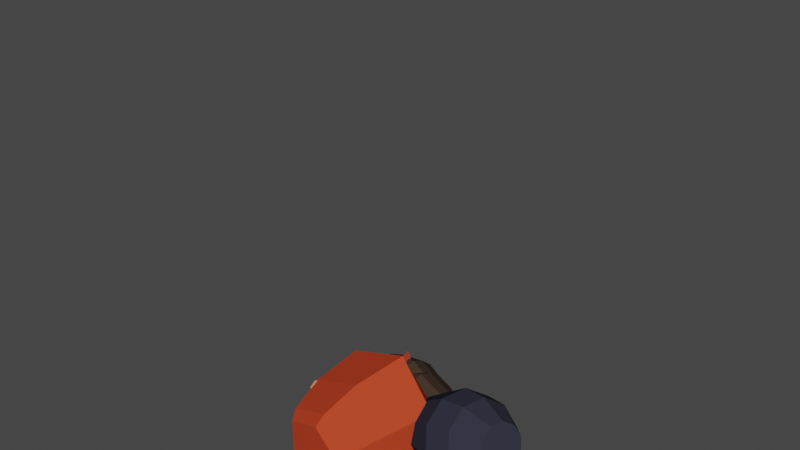 # Source: ThiccFox.blend  (saved by Blender 2.80.75; exported with 4.5.12 LTS)
import bpy
from mathutils import Matrix  # noqa: F401  (used for matrix-valued properties, if any)

bpy.ops.wm.read_factory_settings(use_empty=True)
scene = bpy.context.scene
scene.name = 'Scene'

# ---- collections
col_collection = bpy.data.collections.new('Collection'); scene.collection.children.link(col_collection)

# ---- materials (node trees are filled in below, after node groups)
mat_eyes_001 = bpy.data.materials.new('Eyes.001')
mat_eyes_001.use_transparent_shadow = False
mat_pupils_001 = bpy.data.materials.new('Pupils.001')
mat_pupils_001.use_transparent_shadow = False
mat_orangefur_001 = bpy.data.materials.new('OrangeFur.001')
mat_orangefur_001.use_transparent_shadow = False
mat_whitefur_001 = bpy.data.materials.new('WhiteFur.001')
mat_whitefur_001.use_transparent_shadow = False
mat_darkfur_001 = bpy.data.materials.new('DarkFur.001')
mat_darkfur_001.use_transparent_shadow = False
mat_darkfur_000 = bpy.data.materials.new('DarkFur.000')
mat_darkfur_000.use_transparent_shadow = False

# ---- material node trees
mat_eyes_001.use_nodes = True; mat_eyes_001.node_tree.nodes.clear()
_N = mat_eyes_001.node_tree.nodes; _L = mat_eyes_001.node_tree.links
n0 = _N.new('ShaderNodeOutputMaterial'); n0.name = 'Material Output'; n0.location = (300, 300)
n1 = _N.new('ShaderNodeBsdfPrincipled'); n1.name = 'Principled BSDF'; n1.location = (10, 300)
n1.distribution = 'GGX'
n1.subsurface_method = 'BURLEY'
n1.inputs[0].default_value = (0.4263, 0.7737, 0.6439, 1.0)
n1.inputs[2].default_value = 0.0
n1.inputs[3].default_value = 1.45
n1.inputs[13].default_value = 0.0
n1.inputs[20].default_value = 0.0
n1.inputs[27].default_value = (0.0, 0.0, 0.0, 1.0)
n1.inputs[28].default_value = 1.0
_L.new(n1.outputs[0], n0.inputs[0])
n0.is_active_output = True
mat_pupils_001.use_nodes = True; mat_pupils_001.node_tree.nodes.clear()
_N = mat_pupils_001.node_tree.nodes; _L = mat_pupils_001.node_tree.links
n0 = _N.new('ShaderNodeOutputMaterial'); n0.name = 'Material Output'; n0.location = (300, 300)
n1 = _N.new('ShaderNodeBsdfPrincipled'); n1.name = 'Principled BSDF'; n1.location = (10, 300)
n1.distribution = 'GGX'
n1.subsurface_method = 'BURLEY'
n1.inputs[0].default_value = (0.009783, 0.01022, 0.02079, 1.0)
n1.inputs[2].default_value = 0.0
n1.inputs[3].default_value = 0.0
n1.inputs[13].default_value = 0.0
n1.inputs[20].default_value = 0.0
n1.inputs[27].default_value = (0.0, 0.0, 0.0, 1.0)
n1.inputs[28].default_value = 1.0
_L.new(n1.outputs[0], n0.inputs[0])
n0.is_active_output = True
mat_orangefur_001.use_nodes = True; mat_orangefur_001.node_tree.nodes.clear()
_N = mat_orangefur_001.node_tree.nodes; _L = mat_orangefur_001.node_tree.links
n0 = _N.new('ShaderNodeOutputMaterial'); n0.name = 'Material Output'; n0.location = (300, 300)
n1 = _N.new('ShaderNodeBsdfPrincipled'); n1.name = 'Principled BSDF'; n1.location = (10, 300)
n1.distribution = 'GGX'
n1.subsurface_method = 'BURLEY'
n1.inputs[0].default_value = (0.5372, 0.0574, 0.02209, 1.0)
n1.inputs[2].default_value = 0.0
n1.inputs[3].default_value = 1.45
n1.inputs[13].default_value = 0.0
n1.inputs[20].default_value = 0.0
n1.inputs[27].default_value = (0.0, 0.0, 0.0, 1.0)
n1.inputs[28].default_value = 1.0
_L.new(n1.outputs[0], n0.inputs[0])
n0.is_active_output = True
mat_whitefur_001.use_nodes = True; mat_whitefur_001.node_tree.nodes.clear()
_N = mat_whitefur_001.node_tree.nodes; _L = mat_whitefur_001.node_tree.links
n0 = _N.new('ShaderNodeOutputMaterial'); n0.name = 'Material Output'; n0.location = (300, 300)
n1 = _N.new('ShaderNodeBsdfPrincipled'); n1.name = 'Principled BSDF'; n1.location = (10, 300)
n1.distribution = 'GGX'
n1.subsurface_method = 'BURLEY'
n1.inputs[0].default_value = (0.8602, 0.4896, 0.3255, 1.0)
n1.inputs[2].default_value = 0.0
n1.inputs[3].default_value = 1.45
n1.inputs[13].default_value = 0.0
n1.inputs[27].default_value = (0.0, 0.0, 0.0, 1.0)
n1.inputs[28].default_value = 1.0
_L.new(n1.outputs[0], n0.inputs[0])
n0.is_active_output = True
mat_darkfur_001.use_nodes = True; mat_darkfur_001.node_tree.nodes.clear()
_N = mat_darkfur_001.node_tree.nodes; _L = mat_darkfur_001.node_tree.links
n0 = _N.new('ShaderNodeOutputMaterial'); n0.name = 'Material Output'; n0.location = (300, 300)
n1 = _N.new('ShaderNodeBsdfPrincipled'); n1.name = 'Principled BSDF'; n1.location = (10, 300)
n1.distribution = 'GGX'
n1.subsurface_method = 'BURLEY'
n1.inputs[0].default_value = (0.05359, 0.0344, 0.02389, 1.0)
n1.inputs[2].default_value = 0.0
n1.inputs[3].default_value = 1.45
n1.inputs[13].default_value = 0.0
n1.inputs[20].default_value = 0.0
n1.inputs[27].default_value = (0.0, 0.0, 0.0, 1.0)
n1.inputs[28].default_value = 1.0
_L.new(n1.outputs[0], n0.inputs[0])
n0.is_active_output = True
mat_darkfur_000.use_nodes = True; mat_darkfur_000.node_tree.nodes.clear()
_N = mat_darkfur_000.node_tree.nodes; _L = mat_darkfur_000.node_tree.links
n0 = _N.new('ShaderNodeOutputMaterial'); n0.name = 'Material Output'; n0.location = (300, 300)
n1 = _N.new('ShaderNodeBsdfPrincipled'); n1.name = 'Principled BSDF'; n1.location = (10, 300)
n1.distribution = 'GGX'
n1.subsurface_method = 'BURLEY'
n1.inputs[0].default_value = (0.03356, 0.03499, 0.05359, 1.0)
n1.inputs[2].default_value = 0.0
n1.inputs[3].default_value = 1.45
n1.inputs[13].default_value = 0.0
n1.inputs[20].default_value = 0.0
n1.inputs[27].default_value = (0.0, 0.0, 0.0, 1.0)
n1.inputs[28].default_value = 1.0
_L.new(n1.outputs[0], n0.inputs[0])
n0.is_active_output = True

# ---- world
world_world = bpy.data.worlds.new('World'); scene.world = world_world
world_world.use_nodes = True; world_world.node_tree.nodes.clear()
_N = world_world.node_tree.nodes; _L = world_world.node_tree.links
n0 = _N.new('ShaderNodeOutputWorld'); n0.name = 'World Output'; n0.location = (300, 300)
n1 = _N.new('ShaderNodeBackground'); n1.name = 'Background'; n1.location = (10, 300)
n1.inputs[0].default_value = (0.05088, 0.05088, 0.05088, 1.0)
_L.new(n1.outputs[0], n0.inputs[0])
n0.is_active_output = True
world_world.color = (0.05088, 0.05088, 0.05088)
world_world.use_sun_shadow = False
world_world.sun_shadow_jitter_overblur = 0.0

# ---- meshes
me_cylinder_019 = bpy.data.meshes.new('Cylinder.019')
me_cylinder_019.from_pydata([(0.1656, -0.1732, -1.384), (0.2052, -0.2608, -0.3828), (0.4377, -0.4766, -1.495), (0.5917, -0.6919, -0.5402), (0.2867, -0.8684, -1.638), (0.3875, -1.222, -0.7338), (-0.1291, -0.938, -1.663), (-0.2032, -1.321, -0.7699), (-0.2607, -0.701, -1.577), (-0.4083, -0.9513, -0.635), (-0.09697, -0.2762, -1.421), (-0.2041, -0.4214, -0.4414), (0.2052, -0.1202, -1.053), (0.5917, -0.5512, -1.21), (0.3875, -1.081, -1.404), (-0.2032, -1.18, -1.44), (-0.4083, -0.8107, -1.305), (-0.2041, -0.2807, -1.111), (0.1656, 1.403, 0.01999), (0.2052, 0.3657, 0.2122), (0.4377, 1.558, 0.3038), (0.5917, 0.5849, 0.6154), (0.2867, 1.757, 0.6702), (0.3875, 0.8544, 1.111), (-0.1291, 1.792, 0.7353), (-0.2032, 0.9047, 1.203), (-0.2607, 1.672, 0.5137), (-0.4083, 0.7169, 0.858), (-0.09697, 1.456, 0.1163), (-0.2041, 0.4474, 0.3623), (0.2052, 1.068, 0.01633), (0.5917, 1.287, 0.4195), (0.3875, 1.557, 0.9152), (-0.2032, 1.607, 1.008), (-0.4083, 1.419, 0.6621), (-0.2041, 1.15, 0.1665), (-2.278, -1.474, -1.249), (1.227, -1.258, 0.1871), (-1.207, -0.4295, -0.9238), (1.252, -0.851, -0.3869), (-1.87, -1.676, 0.7907), (1.22, -1.279, 0.6695), (0.117, -2.349, -1.118), (0.28, -0.898, -1.024), (0.03351, -2.29, 0.7862), (-0.1652, -0.8523, -0.9885), (-1.139, -2.265, 0.7318), (-1.053, -2.043, -0.8764), (0.9063, -0.4207, -1.059), (0.8085, -2.058, -0.7807), (0.5666, -2.171, 1.099), (0.9704, 0.7991, -1.708), (-2.057, -1.234, 0.5391), (1.263, -0.1642, -0.6299), (-0.241, 0.5246, -1.165), (0.8404, 1.002, -1.971), (0.3953, 1.018, -1.962), (-2.281, 1.415, 1.303), (1.225, -0.0287, 1.272), (-1.235, 0.9642, 0.3043), (1.249, 0.4891, 0.7955), (-1.872, -0.5829, 1.756), (1.218, -0.5048, 1.353), (0.1083, 1.4, 2.189), (0.273, 1.124, 0.7579), (0.0297, -0.4976, 2.368), (-0.1719, 1.083, 0.7161), (-1.143, -0.4494, 2.334), (-1.062, 1.117, 1.91), (0.9016, 1.102, 0.2833), (0.802, 1.03, 1.944), (0.5637, -0.8218, 2.29), (-0.1611, 0.961, -1.096), (0.9696, 1.196, -1.358), (-1.986, -1.278, 1.441), (0.6229, -1.678, 1.901), (-0.1795, -1.908, 2.16), (0.8455, 1.668, -1.895), (0.4005, 1.67, -1.898), (-1.095, -1.799, 2.034), (-2.239, -0.5474, 0.611), (1.266, 0.3755, -0.4263), (1.217, -0.975, 1.105), (0.9687, 1.593, -1.008), (-2.058, -0.3908, 1.283), (1.261, 0.6447, 0.08378), (-0.3178, 1.086, -0.6718), (0.8363, 1.826, -1.246), (0.3913, 1.815, -1.261)], [], [(12, 1, 3, 13), (13, 3, 5, 14), (14, 5, 7, 15), (15, 7, 9, 16), (3, 1, 11, 9, 7, 5), (16, 9, 11, 17), (17, 11, 1, 12), (0, 2, 4, 6, 8, 10), (2, 0, 12, 13), (4, 2, 13, 14), (6, 4, 14, 15), (8, 6, 15, 16), (10, 8, 16, 17), (0, 10, 17, 12), (30, 31, 21, 19), (31, 32, 23, 21), (32, 33, 25, 23), (33, 34, 27, 25), (21, 23, 25, 27, 29, 19), (34, 35, 29, 27), (35, 30, 19, 29), (18, 28, 26, 24, 22, 20), (20, 31, 30, 18), (22, 32, 31, 20), (24, 33, 32, 22), (26, 34, 33, 24), (28, 35, 34, 26), (18, 30, 35, 28), (42, 43, 49), (76, 44, 50, 75), (44, 42, 49, 50), (46, 47, 44), (79, 44, 76), (47, 45, 43, 42), (47, 36, 38), (74, 40, 46, 79), (40, 36, 47, 46), (52, 54, 38, 36), (37, 49, 39), (82, 75, 50, 41), (41, 50, 49, 37), (38, 45, 47), (53, 51, 73, 81), (54, 72, 78, 56), (56, 78, 77, 55), (36, 40, 80, 52), (39, 53, 81, 82, 41, 37), (55, 77, 73, 51), (40, 74, 80), (43, 55, 51, 48), (45, 56, 55, 43), (38, 54, 56, 45), (39, 48, 51, 53), (80, 72, 54, 52), (49, 48, 39), (43, 48, 49), (63, 70, 64), (76, 75, 71, 65), (65, 71, 70, 63), (67, 65, 68), (79, 65, 67), (68, 63, 64, 66), (68, 59, 57), (74, 79, 67, 61), (61, 67, 68, 57), (84, 57, 59, 86), (58, 60, 70), (82, 62, 71, 75), (62, 58, 70, 71), (59, 68, 66), (85, 81, 73, 83), (86, 88, 78, 72), (88, 87, 77, 78), (57, 84, 80, 61), (60, 58, 62, 82, 81, 85), (87, 83, 73, 77), (77, 78, 72, 80, 74, 79, 76, 75, 82, 81, 73), (61, 80, 74), (64, 69, 83, 87), (66, 64, 87, 88), (59, 66, 88, 86), (60, 85, 83, 69), (80, 84, 86, 72), (70, 60, 69), (64, 70, 69), (44, 79, 46), (65, 79, 76), (68, 65, 63), (44, 47, 42)])
me_cylinder_019.polygons.foreach_set('material_index', [2, 2, 2, 2, 0, 2, 2, 1, 0, 0, 0, 0, 0, 0, 2, 2, 2, 2, 0, 2, 2, 0, 0, 0, 0, 0, 0, 0, 2, 2, 2, 2, 2, 2, 4, 2, 2, 2, 3, 2, 2, 2, 3, 2, 4, 2, 3, 3, 2, 3, 2, 2, 3, 2, 3, 3, 2, 2, 2, 2, 2, 2, 4, 2, 2, 2, 3, 2, 2, 2, 3, 2, 4, 2, 3, 3, 2, 2, 3, 2, 2, 3, 2, 3, 3, 2, 2, 2, 2])
_uv = me_cylinder_019.uv_layers.new(name='UVMap')
_uv.uv.foreach_set('vector', [1.0, 0.5, 1.0, 1.0, 0.8333, 1.0, 0.8333, 0.5, 0.8333, 0.5, 0.8333, 1.0, 0.6667, 1.0, 0.6667, 0.5, 0.6667, 0.5, 0.6667, 1.0, 0.5, 1.0, 0.5, 0.5, 0.5, 0.5, 0.5, 1.0, 0.3333, 1.0, 0.3333, 0.5, 0.4578, 0.37, 0.25, 0.49, 0.04215, 0.37, 0.04215, 0.13, 0.25, 0.01, 0.4578, 0.13, 0.3333, 0.5, 0.3333, 1.0, 0.1667, 1.0, 0.1667, 0.5, 0.1667, 0.5, 0.1667, 1.0, -8.941e-08, 1.0, -8.941e-08, 0.5, 0.7418, 0.4232, 0.8983, 0.3387, 0.8983, 0.1613, 0.7418, 0.07681, 0.6177, 0.1538, 0.6177, 0.3462, 0.8983, 0.3387, 0.7418, 0.4232, 0.75, 0.49, 0.9578, 0.37, 0.8983, 0.1613, 0.8983, 0.3387, 0.9578, 0.37, 0.9578, 0.13, 0.7418, 0.07681, 0.8983, 0.1613, 0.9578, 0.13, 0.75, 0.01, 0.6177, 0.1538, 0.7418, 0.07681, 0.75, 0.01, 0.5422, 0.13, 0.6177, 0.3462, 0.6177, 0.1538, 0.5422, 0.13, 0.5422, 0.37, 0.7418, 0.4232, 0.6177, 0.3462, 0.5422, 0.37, 0.75, 0.49, 1.0, 0.5, 0.8333, 0.5, 0.8333, 1.0, 1.0, 1.0, 0.8333, 0.5, 0.6667, 0.5, 0.6667, 1.0, 0.8333, 1.0, 0.6667, 0.5, 0.5, 0.5, 0.5, 1.0, 0.6667, 1.0, 0.5, 0.5, 0.3333, 0.5, 0.3333, 1.0, 0.5, 1.0, 0.4578, 0.37, 0.4578, 0.13, 0.25, 0.01, 0.04215, 0.13, 0.04215, 0.37, 0.25, 0.49, 0.3333, 0.5, 0.1667, 0.5, 0.1667, 1.0, 0.3333, 1.0, 0.1667, 0.5, -8.941e-08, 0.5, -8.941e-08, 1.0, 0.1667, 1.0, 0.7418, 0.4232, 0.6177, 0.3462, 0.6177, 0.1538, 0.7418, 0.07681, 0.8983, 0.1613, 0.8983, 0.3387, 0.8983, 0.3387, 0.9578, 0.37, 0.75, 0.49, 0.7418, 0.4232, 0.8983, 0.1613, 0.9578, 0.13, 0.9578, 0.37, 0.8983, 0.3387, 0.7418, 0.07681, 0.75, 0.01, 0.9578, 0.13, 0.8983, 0.1613, 0.6177, 0.1538, 0.5422, 0.13, 0.75, 0.01, 0.7418, 0.07681, 0.6177, 0.3462, 0.5422, 0.37, 0.5422, 0.13, 0.6177, 0.1538, 0.7418, 0.4232, 0.75, 0.49, 0.5422, 0.37, 0.6177, 0.3462, 0.8837, 0.6819, 0.8779, 0.5122, 0.8295, 0.6851, 0.6343, 0.08412, 0.6259, 0.1763, 0.6442, 0.1808, 0.6719, 0.1289, 0.8755, 0.7886, 0.8837, 0.6819, 0.8295, 0.6851, 0.8346, 0.7987, 0.9561, 0.7892, 0.9688, 0.6851, 0.8755, 0.7886, 0.5578, 0.6544, 0.5016, 0.7365, 0.5902, 0.6908, 0.9688, 0.6851, 0.9097, 0.514, 0.8779, 0.5122, 0.8837, 0.6819, 0.2582, 0.3927, 0.107, 0.3908, 0.1733, 0.5261, 0.4915, 0.5913, 0.4534, 0.6329, 0.4725, 0.6934, 0.5578, 0.6544, 0.4534, 0.6329, 0.3932, 0.6059, 0.3306, 0.7363, 0.4725, 0.6934, 0.07103, 0.4033, 0.129, 0.5426, 0.1733, 0.5261, 0.107, 0.3908, 0.1143, 0.03306, 0.02264, 0.05708, 0.1047, 0.1124, 0.7414, 0.1819, 0.6719, 0.1289, 0.6442, 0.1808, 0.7247, 0.2125, 0.7247, 0.2125, 0.6442, 0.1808, 0.6748, 0.2898, 0.7307, 0.2382, 0.1733, 0.5261, 0.2582, 0.5805, 0.2582, 0.3927, 0.1284, 0.1529, 0.1225, 0.2777, 0.1609, 0.2799, 0.167, 0.1676, 0.129, 0.5426, 0.06574, 0.566, 0.0992, 0.7022, 0.1729, 0.6532, 0.1729, 0.6532, 0.0992, 0.7022, 0.1177, 0.7136, 0.1938, 0.6638, 0.3932, 0.6059, 0.4534, 0.6329, 0.4125, 0.5269, 0.3943, 0.567, 0.1047, 0.1124, 0.1284, 0.1529, 0.167, 0.1676, 0.1755, 0.005621, 0.1376, 0.01126, 0.1143, 0.03306, 0.06445, 0.3337, 0.1565, 0.3624, 0.1609, 0.2799, 0.1225, 0.2777, 0.4534, 0.6329, 0.4915, 0.5913, 0.4125, 0.5269, 0.004758, 0.2248, 0.06445, 0.3337, 0.1225, 0.2777, 0.05736, 0.1728, 0.9097, 0.514, 0.9688, 0.4334, 0.9367, 0.4317, 0.8779, 0.5122, 0.1733, 0.5261, 0.129, 0.5426, 0.1729, 0.6532, 0.2582, 0.5805, 0.1047, 0.1124, 0.05736, 0.1728, 0.1225, 0.2777, 0.1284, 0.1529, 0.02898, 0.4124, 0.06574, 0.566, 0.129, 0.5426, 0.07103, 0.4033, 0.02264, 0.05708, 0.05736, 0.1728, 0.1047, 0.1124, 0.004758, 0.2248, 0.05736, 0.1728, 0.02264, 0.05708, 0.6418, 0.5607, 0.5975, 0.5754, 0.7009, 0.7208, 0.6343, 0.08412, 0.6719, 0.1289, 0.7251, 0.08533, 0.7334, 0.04944, 0.7334, 0.04944, 0.7251, 0.08533, 0.8599, 0.07134, 0.8755, 0.006815, 0.691, 0.4314, 0.6149, 0.4604, 0.7201, 0.5279, 0.6204, 0.04687, 0.7334, 0.04944, 0.7058, 0.004283, 0.7201, 0.5279, 0.6418, 0.5607, 0.7009, 0.7208, 0.731, 0.7078, 0.7201, 0.5279, 0.7882, 0.6348, 0.7962, 0.4841, 0.4915, 0.5913, 0.5578, 0.6544, 0.5786, 0.5686, 0.5222, 0.5519, 0.5222, 0.5519, 0.5786, 0.5686, 0.5902, 0.4308, 0.4834, 0.4997, 0.8241, 0.4874, 0.7962, 0.4841, 0.7882, 0.6348, 0.8106, 0.6381, 0.8044, 0.1512, 0.8755, 0.1805, 0.8599, 0.07134, 0.7414, 0.1819, 0.7712, 0.1578, 0.7251, 0.08533, 0.6719, 0.1289, 0.7712, 0.1578, 0.8044, 0.1512, 0.8599, 0.07134, 0.7251, 0.08533, 0.7882, 0.6348, 0.7201, 0.5279, 0.731, 0.7078, 0.2068, 0.1572, 0.167, 0.1676, 0.1609, 0.2799, 0.1994, 0.282, 0.02808, 0.5744, 0.0245, 0.7, 0.0992, 0.7022, 0.06574, 0.566, 0.2469, 0.3619, 0.2509, 0.344, 0.1565, 0.3624, 0.1554, 0.3804, 0.4834, 0.4997, 0.4474, 0.5046, 0.4125, 0.5269, 0.5222, 0.5519, 0.2346, 0.1196, 0.2334, 0.03965, 0.2126, 0.01541, 0.1755, 0.005621, 0.167, 0.1676, 0.2068, 0.1572, 0.2509, 0.344, 0.1994, 0.282, 0.1609, 0.2799, 0.1565, 0.3624, 0.581, 0.006207, 0.6107, 0.01908, 0.6124, 0.1601, 0.6124, 0.319, 0.5414, 0.3974, 0.4488, 0.42, 0.3831, 0.4043, 0.3397, 0.3571, 0.3309, 0.2677, 0.404, 0.08721, 0.4985, 0.02908, 0.5222, 0.5519, 0.4125, 0.5269, 0.4915, 0.5913, 0.3219, 0.2424, 0.2753, 0.1848, 0.1994, 0.282, 0.2509, 0.344, 0.731, 0.7078, 0.7009, 0.7208, 0.7941, 0.7737, 0.8241, 0.7607, 0.7882, 0.6348, 0.731, 0.7078, 0.8241, 0.7607, 0.8106, 0.6381, 0.2346, 0.1196, 0.2068, 0.1572, 0.1994, 0.282, 0.2753, 0.1848, 0.02898, 0.4124, 0.003816, 0.4245, 0.02808, 0.5744, 0.06574, 0.566, 0.3219, 0.07365, 0.2346, 0.1196, 0.2753, 0.1848, 0.3219, 0.2424, 0.3219, 0.07365, 0.2753, 0.1848, 0.5016, 0.7365, 0.5578, 0.6544, 0.4725, 0.6934, 0.7334, 0.04944, 0.6204, 0.04687, 0.6343, 0.08412, 0.7201, 0.5279, 0.6149, 0.4604, 0.6418, 0.5607, 0.8755, 0.7886, 0.9688, 0.6851, 0.8837, 0.6819])
me_cylinder_019.materials.append(mat_eyes_001)
me_cylinder_019.materials.append(mat_pupils_001)
me_cylinder_019.materials.append(mat_orangefur_001)
me_cylinder_019.materials.append(mat_whitefur_001)
me_cylinder_019.materials.append(mat_darkfur_001)
me_cylinder_019.use_remesh_preserve_volume = False
me_cylinder_019.use_remesh_preserve_attributes = False
me_cylinder_019.use_mirror_vertex_groups = False
me_cylinder_019.update()
me_cylinder_014 = bpy.data.meshes.new('Cylinder.014')
me_cylinder_014.from_pydata([(4.437e-08, 9.602e-09, 2.447), (-1.109e-07, 0.1883, -0.009722), (9.561e-08, 0.4363, 0.893), (1.266e-07, 0.5158, 1.411), (1.418e-07, 0.4899, 1.929), (0.4659, 0.1514, 1.929), (0.4906, 0.1594, 1.411), (0.415, 0.1348, 0.893), (0.179, 0.05817, -0.009722), (0.288, -0.3964, 1.929), (0.3032, -0.4173, 1.411), (0.2565, -0.353, 0.893), (0.1107, -0.1523, -0.009722), (-0.288, -0.3964, 1.929), (-0.3032, -0.4173, 1.411), (-0.2565, -0.353, 0.893), (-0.1107, -0.1523, -0.009722), (-0.4659, 0.1514, 1.929), (-0.4906, 0.1594, 1.411), (-0.415, 0.1348, 0.893), (-0.179, 0.05817, -0.009722), (-0.3455, 0.1123, 0.375), (5.894e-08, 0.3633, 0.375), (-0.2135, -0.2939, 0.375), (0.2135, -0.2939, 0.375), (0.3455, 0.1123, 0.375), (-0.2557, 0.08308, 0.08138), (-1.011e-07, 0.2688, 0.08138), (-0.158, -0.2175, 0.08138), (0.158, -0.2175, 0.08138), (0.2557, 0.08308, 0.08138)], [], [(4, 0, 5), (5, 0, 9), (9, 0, 13), (13, 0, 17), (17, 0, 4), (21, 19, 2, 22), (19, 18, 3, 2), (18, 17, 4, 3), (23, 15, 19, 21), (15, 14, 18, 19), (14, 13, 17, 18), (1, 8, 12, 16, 20), (24, 11, 15, 23), (11, 10, 14, 15), (10, 9, 13, 14), (25, 7, 11, 24), (7, 6, 10, 11), (6, 5, 9, 10), (22, 2, 7, 25), (2, 3, 6, 7), (3, 4, 5, 6), (27, 26, 21, 22), (26, 28, 23, 21), (28, 29, 24, 23), (29, 30, 25, 24), (30, 27, 22, 25), (1, 20, 26, 27), (20, 16, 28, 26), (16, 12, 29, 28), (12, 8, 30, 29), (8, 1, 27, 30)])
me_cylinder_014.polygons.foreach_set('material_index', [1, 1, 1, 1, 1, 0, 0, 1, 0, 0, 1, 0, 0, 0, 1, 0, 0, 1, 0, 0, 1, 0, 0, 0, 0, 0, 0, 0, 0, 0, 0])
_uv = me_cylinder_014.uv_layers.new(name='UVMap')
_uv.uv.foreach_set('vector', [1.0, 0.9, 0.8, 1.0, 0.8, 0.9, 0.8, 0.9, 0.6, 1.0, 0.6, 0.9, 0.6, 0.9, 0.4, 1.0, 0.4, 0.9, 0.4, 0.9, 0.2, 1.0, 0.2, 0.9, 0.2, 0.9, 2.98e-08, 1.0, 2.98e-08, 0.9, 0.2, 0.6, 0.2, 0.7, 2.98e-08, 0.7, 2.98e-08, 0.6, 0.2, 0.7, 0.2, 0.8, 2.98e-08, 0.8, 2.98e-08, 0.7, 0.2, 0.8, 0.2, 0.9, 2.98e-08, 0.9, 2.98e-08, 0.8, 0.4, 0.6, 0.4, 0.7, 0.2, 0.7, 0.2, 0.6, 0.4, 0.7, 0.4, 0.8, 0.2, 0.8, 0.2, 0.7, 0.4, 0.8, 0.4, 0.9, 0.2, 0.9, 0.2, 0.8, 0.7556, 0.6, 0.7329, 0.6, 0.6, 0.6, 0.4671, 0.6, 0.4444, 0.6, 0.6, 0.6, 0.6, 0.7, 0.4, 0.7, 0.4, 0.6, 0.6, 0.7, 0.6, 0.8, 0.4, 0.8, 0.4, 0.7, 0.6, 0.8, 0.6, 0.9, 0.4, 0.9, 0.4, 0.8, 0.8, 0.6, 0.8, 0.7, 0.6, 0.7, 0.6, 0.6, 0.8, 0.7, 0.8, 0.8, 0.6, 0.8, 0.6, 0.7, 0.8, 0.8, 0.8, 0.9, 0.6, 0.9, 0.6, 0.8, 1.0, 0.6, 1.0, 0.7, 0.8, 0.7, 0.8, 0.6, 1.0, 0.7, 1.0, 0.8, 0.8, 0.8, 0.8, 0.7, 1.0, 0.8, 1.0, 0.9, 0.8, 0.9, 0.8, 0.8, 0.8541, 0.6, 0.3459, 0.6, 0.2, 0.6, 1.0, 0.6, 0.3459, 0.6, 0.4299, 0.6, 0.4, 0.6, 0.2, 0.6, 0.4299, 0.6, 0.6, 0.6, 0.6, 0.6, 0.4, 0.6, 0.6, 0.6, 0.7701, 0.6, 0.8, 0.6, 0.6, 0.6, 0.7701, 0.6, 0.8541, 0.6, 1.0, 0.6, 0.8, 0.6, 0.7556, 0.6, 0.4444, 0.6, 0.3459, 0.6, 0.8541, 0.6, 0.4444, 0.6, 0.4671, 0.6, 0.4299, 0.6, 0.3459, 0.6, 0.4671, 0.6, 0.6, 0.6, 0.6, 0.6, 0.4299, 0.6, 0.6, 0.6, 0.7329, 0.6, 0.7701, 0.6, 0.6, 0.6, 0.7329, 0.6, 0.7556, 0.6, 0.8541, 0.6, 0.7701, 0.6])
me_cylinder_014.materials.append(mat_orangefur_001)
me_cylinder_014.materials.append(mat_whitefur_001)
me_cylinder_014.use_remesh_preserve_volume = False
me_cylinder_014.use_remesh_preserve_attributes = False
me_cylinder_014.use_mirror_vertex_groups = False
me_cylinder_014.update()
me_cylinder_013 = bpy.data.meshes.new('Cylinder.013')
me_cylinder_013.from_pydata([(-0.1085, 0.582, -0.6711), (0.2178, 0.5396, 0.7354), (0.297, 0.366, -0.7657), (0.5888, 0.342, 0.6487), (0.2979, -0.363, -0.7669), (0.5897, -0.3427, 0.6477), (-0.1071, -0.5802, -0.6729), (0.2191, -0.5415, 0.7337), (-0.5882, -0.3598, -0.5606), (-0.2253, -0.3379, 0.8374), (-0.5891, 0.3601, -0.5595), (-0.2261, 0.3346, 0.8385), (0.009548, 0.9005, -0.121), (0.5711, 0.5535, -0.2839), (0.5724, -0.5505, -0.2857), (0.01173, -0.9002, -0.1239), (-0.7462, -0.5531, 0.05304), (-0.7475, 0.551, 0.05479), (0.8106, 0.6728, 0.2666), (0.2283, 1.096, 0.4561), (0.8123, -0.6722, 0.2645), (0.2309, -1.098, 0.4526), (-0.6924, -0.6747, 0.6681), (-0.6941, 0.6704, 0.6703), (-0.07804, 0.7054, -0.5556), (0.3803, 0.4339, -0.6694), (0.3814, -0.4301, -0.6708), (-0.07633, -0.7039, -0.5578), (-0.6695, -0.4322, -0.4194), (-0.6705, 0.4318, -0.418)], [], [(12, 19, 18, 13), (13, 18, 20, 14), (14, 20, 21, 15), (15, 21, 22, 16), (3, 1, 11, 9, 7, 5), (16, 22, 23, 17), (17, 23, 19, 12), (0, 2, 4, 6, 8, 10), (29, 17, 12, 24), (28, 16, 17, 29), (27, 15, 16, 28), (26, 14, 15, 27), (25, 13, 14, 26), (24, 12, 13, 25), (1, 3, 18, 19), (3, 5, 20, 18), (5, 7, 21, 20), (7, 9, 22, 21), (9, 11, 23, 22), (11, 1, 19, 23), (2, 0, 24, 25), (4, 2, 25, 26), (6, 4, 26, 27), (8, 6, 27, 28), (10, 8, 28, 29), (0, 10, 29, 24)])
me_cylinder_013.polygons.foreach_set('material_index', [0, 0, 0, 0, 0, 1, 0, 0, 0, 1, 0, 0, 0, 0, 0, 0, 0, 0, 1, 0, 0, 0, 0, 0, 1, 0])
_uv = me_cylinder_013.uv_layers.new(name='UVMap')
_uv.uv.foreach_set('vector', [0.4342, 0.7148, 0.5865, 0.8341, 0.5822, 0.9243, 0.4024, 0.949, 0.9959, 0.1337, 0.9662, 0.3189, 0.7522, 0.3189, 0.7224, 0.1337, 0.6978, 0.471, 0.518, 0.4463, 0.5138, 0.3561, 0.6661, 0.2369, 0.6661, 0.2369, 0.5138, 0.3561, 0.4119, 0.1976, 0.5359, 0.03432, 0.722, 0.4442, 0.8163, 0.3844, 0.9293, 0.4461, 0.9293, 0.6491, 0.8163, 0.7108, 0.722, 0.6509, 0.3165, 0.8375, 0.2868, 0.9936, 0.07277, 0.9936, 0.04305, 0.8375, 0.5643, 0.5123, 0.6883, 0.6755, 0.5865, 0.8341, 0.4342, 0.7148, 0.1247, 0.1046, 0.2251, 0.1699, 0.2251, 0.39, 0.1247, 0.4554, 0.005562, 0.3887, 0.005562, 0.1713, 0.4887, 0.4849, 0.5643, 0.5123, 0.4342, 0.7148, 0.3868, 0.6435, 0.2868, 0.6953, 0.3165, 0.8375, 0.04305, 0.8375, 0.07277, 0.6953, 0.7134, 0.1655, 0.6661, 0.2369, 0.5359, 0.03432, 0.6116, 0.006961, 0.3292, 0.4104, 0.3763, 0.4466, 0.1538, 0.5518, 0.1323, 0.4927, 0.9662, 0.005527, 0.9959, 0.1337, 0.7224, 0.1337, 0.7522, 0.005527, 0.1323, 0.06725, 0.1538, 0.008155, 0.3763, 0.1133, 0.3292, 0.1496, 0.6371, 0.855, 0.6285, 0.949, 0.5822, 0.9243, 0.5865, 0.8341, 0.944, 0.374, 0.7744, 0.374, 0.7522, 0.3189, 0.9662, 0.3189, 0.4717, 0.471, 0.4631, 0.377, 0.5138, 0.3561, 0.518, 0.4463, 0.4631, 0.377, 0.3868, 0.2583, 0.4119, 0.1976, 0.5138, 0.3561, 0.9293, 0.6491, 0.9293, 0.4461, 0.9659, 0.4171, 0.9659, 0.678, 0.7134, 0.7362, 0.6371, 0.855, 0.5865, 0.8341, 0.6883, 0.6755, 0.2251, 0.1699, 0.1247, 0.1046, 0.1323, 0.06725, 0.3292, 0.1496, 0.2251, 0.39, 0.2251, 0.1699, 0.3292, 0.1496, 0.3292, 0.4104, 0.1247, 0.4554, 0.2251, 0.39, 0.3292, 0.4104, 0.1323, 0.4927, 0.2689, 0.6469, 0.3237, 0.5664, 0.3543, 0.5961, 0.2868, 0.6953, 0.09062, 0.6469, 0.2689, 0.6469, 0.2868, 0.6953, 0.07277, 0.6953, 0.03584, 0.5664, 0.09062, 0.6469, 0.07277, 0.6953, 0.005236, 0.5961])
me_cylinder_013.materials.append(mat_orangefur_001)
me_cylinder_013.materials.append(mat_whitefur_001)
me_cylinder_013.use_remesh_preserve_volume = False
me_cylinder_013.use_remesh_preserve_attributes = False
me_cylinder_013.use_mirror_vertex_groups = False
me_cylinder_013.use_paint_bone_selection = False
me_cylinder_013.use_paint_mask = True
me_cylinder_013.update()
me_cylinder = bpy.data.meshes.new('Cylinder')
me_cylinder.from_pydata([(0.0, 1.0, -1.0), (-9.432e-09, 0.533, 1.851), (0.7071, 0.7071, -1.0), (0.3769, 0.3769, 1.851), (1.0, -4.371e-08, -1.0), (0.533, 1.466e-07, 1.851), (0.7071, -0.7071, -1.0), (0.3769, -0.3769, 1.851), (-8.742e-08, -1.0, -1.0), (-5.603e-08, -0.533, 1.851), (-0.7071, -0.7071, -1.0), (-0.3769, -0.3769, 1.851), (-1.0, 1.192e-08, -1.0), (-0.533, 1.763e-07, 1.851), (-0.7071, 0.7071, -1.0), (-0.3769, 0.3769, 1.851), (1.784e-08, 0.5022, -1.595), (0.3551, 0.3551, -1.595), (0.5022, -1.466e-07, -1.595), (0.3551, -0.3551, -1.595), (-2.768e-08, -0.5022, -1.595), (-0.3551, -0.3551, -1.595), (-0.5022, -1.169e-07, -1.595), (-0.3551, 0.3551, -1.595), (0.0, 1.0, -0.5), (-1.237e-08, 0.6053, 0.0), (0.0, 1.0, 0.8458), (0.7071, 0.7071, 0.8458), (0.428, 0.428, 0.0), (0.7071, 0.7071, -0.5), (1.0, -7.351e-08, 0.8458), (0.6053, -2.646e-08, 0.0), (1.0, -4.371e-08, -0.5), (0.7071, -0.7071, 0.8458), (0.428, -0.428, 0.0), (0.7071, -0.7071, -0.5), (-8.742e-08, -1.0, 0.8458), (-6.529e-08, -0.6053, 0.0), (-8.742e-08, -1.0, -0.5), (-0.7071, -0.7071, 0.8458), (-0.428, -0.428, 0.0), (-0.7071, -0.7071, -0.5), (-1.0, -1.788e-08, 0.8458), (-0.6053, 7.218e-09, 0.0), (-1.0, 1.192e-08, -0.5), (-0.7071, 0.7071, 0.8458), (-0.428, 0.428, 0.0), (-0.7071, 0.7071, -0.5), (-1.654e-08, 0.6218, 0.4516), (0.4397, 0.4397, 0.4516), (0.6218, -4.45e-08, 0.4516), (0.4397, -0.4397, 0.4516), (-7.09e-08, -0.6218, 0.4516), (-0.4397, -0.4397, 0.4516), (-0.6218, -9.901e-09, 0.4516), (-0.4397, 0.4397, 0.4516), (6.092e-09, 1.05, 1.181), (2.18e-09, 0.8568, 1.516), (0.6059, 0.6059, 1.516), (0.7428, 0.7428, 1.181), (0.8568, 9.111e-08, 1.516), (1.05, -1.754e-10, 1.181), (0.6059, -0.6059, 1.516), (0.7428, -0.7428, 1.181), (-7.272e-08, -0.8568, 1.516), (-8.574e-08, -1.05, 1.181), (-0.6059, -0.6059, 1.516), (-0.7428, -0.7428, 1.181), (-0.8568, 1.388e-07, 1.516), (-1.05, 5.827e-08, 1.181), (-0.6059, 0.6059, 1.516), (-0.7428, 0.7428, 1.181), (1.784e-08, 0.7402, -1.444), (0.5234, 0.5234, -1.444), (0.7402, -1.206e-07, -1.444), (0.5234, -0.5234, -1.444), (-4.687e-08, -0.7402, -1.444), (-0.5234, -0.5234, -1.444), (-0.7402, -7.941e-08, -1.444), (-0.5234, 0.5234, -1.444)], [], [(57, 1, 3, 58), (58, 3, 5, 60), (60, 5, 7, 62), (62, 7, 9, 64), (64, 9, 11, 66), (66, 11, 13, 68), (3, 1, 15, 13, 11, 9, 7, 5), (68, 13, 15, 70), (70, 15, 1, 57), (4, 6, 75, 74), (16, 17, 18, 19, 20, 21, 22, 23), (10, 12, 78, 77), (6, 8, 76, 75), (12, 14, 79, 78), (2, 4, 74, 73), (8, 10, 77, 76), (14, 0, 72, 79), (0, 2, 73, 72), (14, 47, 24, 0), (47, 46, 25, 24), (55, 45, 26, 48), (12, 44, 47, 14), (44, 43, 46, 47), (54, 42, 45, 55), (10, 41, 44, 12), (41, 40, 43, 44), (53, 39, 42, 54), (8, 38, 41, 10), (38, 37, 40, 41), (52, 36, 39, 53), (6, 35, 38, 8), (35, 34, 37, 38), (51, 33, 36, 52), (4, 32, 35, 6), (32, 31, 34, 35), (50, 30, 33, 51), (2, 29, 32, 4), (29, 28, 31, 32), (49, 27, 30, 50), (0, 24, 29, 2), (24, 25, 28, 29), (48, 26, 27, 49), (25, 48, 49, 28), (28, 49, 50, 31), (31, 50, 51, 34), (34, 51, 52, 37), (37, 52, 53, 40), (40, 53, 54, 43), (43, 54, 55, 46), (46, 55, 48, 25), (45, 71, 56, 26), (71, 70, 57, 56), (42, 69, 71, 45), (69, 68, 70, 71), (39, 67, 69, 42), (67, 66, 68, 69), (36, 65, 67, 39), (65, 64, 66, 67), (33, 63, 65, 36), (63, 62, 64, 65), (30, 61, 63, 33), (61, 60, 62, 63), (27, 59, 61, 30), (59, 58, 60, 61), (26, 56, 59, 27), (56, 57, 58, 59), (17, 16, 72, 73), (18, 17, 73, 74), (19, 18, 74, 75), (20, 19, 75, 76), (21, 20, 76, 77), (22, 21, 77, 78), (23, 22, 78, 79), (16, 23, 79, 72)])
me_cylinder.polygons.foreach_set('material_index', [1, 1, 1, 1, 1, 1, 1, 1, 1, 0, 0, 0, 0, 0, 0, 0, 0, 0, 0, 0, 1, 0, 0, 1, 0, 0, 1, 0, 0, 1, 0, 0, 1, 0, 0, 1, 0, 0, 1, 0, 0, 1, 0, 0, 0, 0, 0, 0, 0, 0, 1, 1, 1, 1, 1, 1, 1, 1, 1, 1, 1, 1, 1, 1, 1, 1, 0, 0, 0, 0, 0, 0, 0, 0])
_uv = me_cylinder.uv_layers.new(name='UVMap')
_uv.uv.foreach_set('vector', [1.0, 0.9583, 1.0, 1.0, 0.875, 1.0, 0.875, 0.9583, 0.875, 0.9583, 0.875, 1.0, 0.75, 1.0, 0.75, 0.9583, 0.75, 0.9583, 0.75, 1.0, 0.625, 1.0, 0.625, 0.9583, 0.625, 0.9583, 0.625, 1.0, 0.5, 1.0, 0.5, 0.9583, 0.5, 0.9583, 0.5, 1.0, 0.375, 1.0, 0.375, 0.9583, 0.375, 0.9583, 0.375, 1.0, 0.25, 1.0, 0.25, 0.9583, 0.4197, 0.4197, 0.25, 0.49, 0.08029, 0.4197, 0.01, 0.25, 0.08029, 0.08029, 0.25, 0.01, 0.4197, 0.08029, 0.49, 0.25, 0.25, 0.9583, 0.25, 1.0, 0.125, 1.0, 0.125, 0.9583, 0.125, 0.9583, 0.125, 1.0, 0.0, 1.0, 0.0, 0.9583, 0.75, 0.5, 0.625, 0.5, 0.625, 0.5, 0.75, 0.5, 0.75, 0.4128, 0.8651, 0.3651, 0.9128, 0.25, 0.8651, 0.1349, 0.75, 0.08716, 0.6349, 0.1349, 0.5872, 0.25, 0.6349, 0.3651, 0.375, 0.5, 0.25, 0.5, 0.25, 0.5, 0.375, 0.5, 0.625, 0.5, 0.5, 0.5, 0.5, 0.5, 0.625, 0.5, 0.25, 0.5, 0.125, 0.5, 0.125, 0.5, 0.25, 0.5, 0.875, 0.5, 0.75, 0.5, 0.75, 0.5, 0.875, 0.5, 0.5, 0.5, 0.375, 0.5, 0.375, 0.5, 0.5, 0.5, 0.125, 0.5, 0.0, 0.5, 0.0, 0.5, 0.125, 0.5, 1.0, 0.5, 0.875, 0.5, 0.875, 0.5, 1.0, 0.5, 0.125, 0.5, 0.125, 0.625, 0.0, 0.625, 0.0, 0.5, 0.125, 0.625, 0.125, 0.75, 0.0, 0.75, 0.0, 0.625, 0.125, 0.8125, 0.125, 0.875, 0.0, 0.875, 0.0, 0.8125, 0.25, 0.5, 0.25, 0.625, 0.125, 0.625, 0.125, 0.5, 0.25, 0.625, 0.25, 0.75, 0.125, 0.75, 0.125, 0.625, 0.25, 0.8125, 0.25, 0.875, 0.125, 0.875, 0.125, 0.8125, 0.375, 0.5, 0.375, 0.625, 0.25, 0.625, 0.25, 0.5, 0.375, 0.625, 0.375, 0.75, 0.25, 0.75, 0.25, 0.625, 0.375, 0.8125, 0.375, 0.875, 0.25, 0.875, 0.25, 0.8125, 0.5, 0.5, 0.5, 0.625, 0.375, 0.625, 0.375, 0.5, 0.5, 0.625, 0.5, 0.75, 0.375, 0.75, 0.375, 0.625, 0.5, 0.8125, 0.5, 0.875, 0.375, 0.875, 0.375, 0.8125, 0.625, 0.5, 0.625, 0.625, 0.5, 0.625, 0.5, 0.5, 0.625, 0.625, 0.625, 0.75, 0.5, 0.75, 0.5, 0.625, 0.625, 0.8125, 0.625, 0.875, 0.5, 0.875, 0.5, 0.8125, 0.75, 0.5, 0.75, 0.625, 0.625, 0.625, 0.625, 0.5, 0.75, 0.625, 0.75, 0.75, 0.625, 0.75, 0.625, 0.625, 0.75, 0.8125, 0.75, 0.875, 0.625, 0.875, 0.625, 0.8125, 0.875, 0.5, 0.875, 0.625, 0.75, 0.625, 0.75, 0.5, 0.875, 0.625, 0.875, 0.75, 0.75, 0.75, 0.75, 0.625, 0.875, 0.8125, 0.875, 0.875, 0.75, 0.875, 0.75, 0.8125, 1.0, 0.5, 1.0, 0.625, 0.875, 0.625, 0.875, 0.5, 1.0, 0.625, 1.0, 0.75, 0.875, 0.75, 0.875, 0.625, 1.0, 0.8125, 1.0, 0.875, 0.875, 0.875, 0.875, 0.8125, 1.0, 0.75, 1.0, 0.8125, 0.875, 0.8125, 0.875, 0.75, 0.875, 0.75, 0.875, 0.8125, 0.75, 0.8125, 0.75, 0.75, 0.75, 0.75, 0.75, 0.8125, 0.625, 0.8125, 0.625, 0.75, 0.625, 0.75, 0.625, 0.8125, 0.5, 0.8125, 0.5, 0.75, 0.5, 0.75, 0.5, 0.8125, 0.375, 0.8125, 0.375, 0.75, 0.375, 0.75, 0.375, 0.8125, 0.25, 0.8125, 0.25, 0.75, 0.25, 0.75, 0.25, 0.8125, 0.125, 0.8125, 0.125, 0.75, 0.125, 0.75, 0.125, 0.8125, 0.0, 0.8125, 0.0, 0.75, 0.125, 0.875, 0.125, 0.9167, 0.0, 0.9167, 0.0, 0.875, 0.125, 0.9167, 0.125, 0.9583, 0.0, 0.9583, 0.0, 0.9167, 0.25, 0.875, 0.25, 0.9167, 0.125, 0.9167, 0.125, 0.875, 0.25, 0.9167, 0.25, 0.9583, 0.125, 0.9583, 0.125, 0.9167, 0.375, 0.875, 0.375, 0.9167, 0.25, 0.9167, 0.25, 0.875, 0.375, 0.9167, 0.375, 0.9583, 0.25, 0.9583, 0.25, 0.9167, 0.5, 0.875, 0.5, 0.9167, 0.375, 0.9167, 0.375, 0.875, 0.5, 0.9167, 0.5, 0.9583, 0.375, 0.9583, 0.375, 0.9167, 0.625, 0.875, 0.625, 0.9167, 0.5, 0.9167, 0.5, 0.875, 0.625, 0.9167, 0.625, 0.9583, 0.5, 0.9583, 0.5, 0.9167, 0.75, 0.875, 0.75, 0.9167, 0.625, 0.9167, 0.625, 0.875, 0.75, 0.9167, 0.75, 0.9583, 0.625, 0.9583, 0.625, 0.9167, 0.875, 0.875, 0.875, 0.9167, 0.75, 0.9167, 0.75, 0.875, 0.875, 0.9167, 0.875, 0.9583, 0.75, 0.9583, 0.75, 0.9167, 1.0, 0.875, 1.0, 0.9167, 0.875, 0.9167, 0.875, 0.875, 1.0, 0.9167, 1.0, 0.9583, 0.875, 0.9583, 0.875, 0.9167, 0.8651, 0.3651, 0.75, 0.4128, 0.75, 0.49, 0.9197, 0.4197, 0.9128, 0.25, 0.8651, 0.3651, 0.9197, 0.4197, 0.99, 0.25, 0.8651, 0.1349, 0.9128, 0.25, 0.99, 0.25, 0.9197, 0.08029, 0.75, 0.08716, 0.8651, 0.1349, 0.9197, 0.08029, 0.75, 0.01, 0.6349, 0.1349, 0.75, 0.08716, 0.75, 0.01, 0.5803, 0.08029, 0.5872, 0.25, 0.6349, 0.1349, 0.5803, 0.08029, 0.51, 0.25, 0.6349, 0.3651, 0.5872, 0.25, 0.51, 0.25, 0.5803, 0.4197, 0.75, 0.4128, 0.6349, 0.3651, 0.5803, 0.4197, 0.75, 0.49])
me_cylinder.materials.append(mat_orangefur_001)
me_cylinder.materials.append(mat_darkfur_001)
me_cylinder.use_remesh_preserve_volume = False
me_cylinder.use_remesh_preserve_attributes = False
me_cylinder.use_mirror_vertex_groups = False
me_cylinder.update()
me_cylinder_001 = bpy.data.meshes.new('Cylinder.001')
me_cylinder_001.from_pydata([(0.02033, 0.5977, -1.39), (3.082e-09, 0.4704, 1.611), (0.3786, 0.4493, -1.39), (0.3326, 0.3326, 1.611), (0.527, 0.09106, -1.39), (0.4704, 1.111e-08, 1.611), (0.3786, -0.2672, -1.39), (0.3326, -0.3326, 1.611), (0.02033, -0.4156, -1.39), (-4.006e-08, -0.4704, 1.611), (-0.3379, -0.2672, -1.39), (-0.3326, -0.3326, 1.611), (-0.4863, 0.09106, -1.39), (-0.4704, 5.867e-08, 1.611), (-0.3379, 0.4493, -1.39), (-0.3326, 0.3326, 1.611), (-1.15e-08, 0.7795, -0.4449), (-1.15e-08, 0.7795, -0.05513), (-1.127e-09, 0.8487, 0.5), (0.6001, 0.6001, 0.5), (0.5512, 0.5512, -0.05513), (0.5512, 0.5512, -0.4449), (0.8487, -3.71e-08, 0.5), (0.7795, -3.407e-08, -0.05513), (0.7795, -3.407e-08, -0.4449), (0.6001, -0.6001, 0.5), (0.5512, -0.5512, -0.05513), (0.5512, -0.5512, -0.4449), (-7.533e-08, -0.8487, 0.5), (-7.964e-08, -0.7795, -0.05513), (-7.964e-08, -0.7795, -0.4449), (-0.6001, -0.6001, 0.5), (-0.5512, -0.5512, -0.05513), (-0.5512, -0.5512, -0.4449), (-0.8487, 1.012e-08, 0.5), (-0.7795, 9.295e-09, -0.05513), (-0.7795, 9.295e-09, -0.4449), (-0.6001, 0.6001, 0.5), (-0.5512, 0.5512, -0.05513), (-0.5512, 0.5512, -0.4449), (0.5434, 0.5434, 1.0), (-1.725e-09, 0.7684, 1.0), (0.7684, -3.359e-08, 1.0), (0.5434, -0.5434, 1.0), (-6.89e-08, -0.7684, 1.0), (-0.5434, -0.5434, 1.0), (-0.7684, 9.163e-09, 1.0), (-0.5434, 0.5434, 1.0), (-1.922e-09, 0.7421, -1.0), (0.5247, 0.5247, -1.0), (0.7421, -3.244e-08, -1.0), (0.5247, -0.5247, -1.0), (-6.68e-08, -0.7421, -1.0), (-0.5247, -0.5247, -1.0), (-0.7421, 8.849e-09, -1.0), (-0.5247, 0.5247, -1.0)], [], [(18, 41, 40, 19), (19, 40, 42, 22), (22, 42, 43, 25), (25, 43, 44, 28), (28, 44, 45, 31), (31, 45, 46, 34), (3, 1, 15, 13, 11, 9, 7, 5), (34, 46, 47, 37), (37, 47, 41, 18), (0, 2, 4, 6, 8, 10, 12, 14), (55, 39, 16, 48), (39, 38, 17, 16), (38, 37, 18, 17), (54, 36, 39, 55), (36, 35, 38, 39), (35, 34, 37, 38), (53, 33, 36, 54), (33, 32, 35, 36), (32, 31, 34, 35), (52, 30, 33, 53), (30, 29, 32, 33), (29, 28, 31, 32), (51, 27, 30, 52), (27, 26, 29, 30), (26, 25, 28, 29), (50, 24, 27, 51), (24, 23, 26, 27), (23, 22, 25, 26), (49, 21, 24, 50), (21, 20, 23, 24), (20, 19, 22, 23), (48, 16, 21, 49), (16, 17, 20, 21), (17, 18, 19, 20), (1, 3, 40, 41), (3, 5, 42, 40), (5, 7, 43, 42), (7, 9, 44, 43), (9, 11, 45, 44), (11, 13, 46, 45), (13, 15, 47, 46), (15, 1, 41, 47), (2, 0, 48, 49), (4, 2, 49, 50), (6, 4, 50, 51), (8, 6, 51, 52), (10, 8, 52, 53), (12, 10, 53, 54), (14, 12, 54, 55), (0, 14, 55, 48)])
_uv = me_cylinder_001.uv_layers.new(name='UVMap')
_uv.uv.foreach_set('vector', [1.0, 0.875, 1.0, 1.0, 0.875, 1.0, 0.875, 0.875, 0.875, 0.875, 0.875, 1.0, 0.75, 1.0, 0.75, 0.875, 0.75, 0.875, 0.75, 1.0, 0.625, 1.0, 0.625, 0.875, 0.625, 0.875, 0.625, 1.0, 0.5, 1.0, 0.5, 0.875, 0.5, 0.875, 0.5, 1.0, 0.375, 1.0, 0.375, 0.875, 0.375, 0.875, 0.375, 1.0, 0.25, 1.0, 0.25, 0.875, 0.3539, 0.3539, 0.25, 0.3969, 0.1461, 0.3539, 0.1031, 0.25, 0.1461, 0.1461, 0.25, 0.1031, 0.3539, 0.1461, 0.3969, 0.25, 0.25, 0.875, 0.25, 1.0, 0.125, 1.0, 0.125, 0.875, 0.125, 0.875, 0.125, 1.0, 0.0, 1.0, 0.0, 0.875, 0.75, 0.4139, 0.8659, 0.3659, 0.9139, 0.25, 0.8659, 0.1341, 0.75, 0.08614, 0.6341, 0.1341, 0.5861, 0.25, 0.6341, 0.3659, 0.125, 0.5, 0.125, 0.625, 0.0, 0.625, 0.0, 0.5, 0.125, 0.625, 0.125, 0.75, 0.0, 0.75, 0.0, 0.625, 0.125, 0.75, 0.125, 0.875, 0.0, 0.875, 0.0, 0.75, 0.25, 0.5, 0.25, 0.625, 0.125, 0.625, 0.125, 0.5, 0.25, 0.625, 0.25, 0.75, 0.125, 0.75, 0.125, 0.625, 0.25, 0.75, 0.25, 0.875, 0.125, 0.875, 0.125, 0.75, 0.375, 0.5, 0.375, 0.625, 0.25, 0.625, 0.25, 0.5, 0.375, 0.625, 0.375, 0.75, 0.25, 0.75, 0.25, 0.625, 0.375, 0.75, 0.375, 0.875, 0.25, 0.875, 0.25, 0.75, 0.5, 0.5, 0.5, 0.625, 0.375, 0.625, 0.375, 0.5, 0.5, 0.625, 0.5, 0.75, 0.375, 0.75, 0.375, 0.625, 0.5, 0.75, 0.5, 0.875, 0.375, 0.875, 0.375, 0.75, 0.625, 0.5, 0.625, 0.625, 0.5, 0.625, 0.5, 0.5, 0.625, 0.625, 0.625, 0.75, 0.5, 0.75, 0.5, 0.625, 0.625, 0.75, 0.625, 0.875, 0.5, 0.875, 0.5, 0.75, 0.75, 0.5, 0.75, 0.625, 0.625, 0.625, 0.625, 0.5, 0.75, 0.625, 0.75, 0.75, 0.625, 0.75, 0.625, 0.625, 0.75, 0.75, 0.75, 0.875, 0.625, 0.875, 0.625, 0.75, 0.875, 0.5, 0.875, 0.625, 0.75, 0.625, 0.75, 0.5, 0.875, 0.625, 0.875, 0.75, 0.75, 0.75, 0.75, 0.625, 0.875, 0.75, 0.875, 0.875, 0.75, 0.875, 0.75, 0.75, 1.0, 0.5, 1.0, 0.625, 0.875, 0.625, 0.875, 0.5, 1.0, 0.625, 1.0, 0.75, 0.875, 0.75, 0.875, 0.625, 1.0, 0.75, 1.0, 0.875, 0.875, 0.875, 0.875, 0.75, 0.25, 0.3969, 0.3539, 0.3539, 0.4197, 0.4197, 0.25, 0.49, 0.3539, 0.3539, 0.3969, 0.25, 0.49, 0.25, 0.4197, 0.4197, 0.3969, 0.25, 0.3539, 0.1461, 0.4197, 0.08029, 0.49, 0.25, 0.3539, 0.1461, 0.25, 0.1031, 0.25, 0.01, 0.4197, 0.08029, 0.25, 0.1031, 0.1461, 0.1461, 0.08029, 0.08029, 0.25, 0.01, 0.1461, 0.1461, 0.1031, 0.25, 0.01, 0.25, 0.08029, 0.08029, 0.1031, 0.25, 0.1461, 0.3539, 0.08029, 0.4197, 0.01, 0.25, 0.1461, 0.3539, 0.25, 0.3969, 0.25, 0.49, 0.08029, 0.4197, 0.8659, 0.3659, 0.75, 0.4139, 0.75, 0.49, 0.9197, 0.4197, 0.9139, 0.25, 0.8659, 0.3659, 0.9197, 0.4197, 0.99, 0.25, 0.8659, 0.1341, 0.9139, 0.25, 0.99, 0.25, 0.9197, 0.08029, 0.75, 0.08614, 0.8659, 0.1341, 0.9197, 0.08029, 0.75, 0.01, 0.6341, 0.1341, 0.75, 0.08614, 0.75, 0.01, 0.5803, 0.08029, 0.5861, 0.25, 0.6341, 0.1341, 0.5803, 0.08029, 0.51, 0.25, 0.6341, 0.3659, 0.5861, 0.25, 0.51, 0.25, 0.5803, 0.4197, 0.75, 0.4139, 0.6341, 0.3659, 0.5803, 0.4197, 0.75, 0.49])
me_cylinder_001.materials.append(mat_orangefur_001)
me_cylinder_001.use_remesh_preserve_volume = False
me_cylinder_001.use_remesh_preserve_attributes = False
me_cylinder_001.use_mirror_vertex_groups = False
me_cylinder_001.update()
me_cylinder_002 = bpy.data.meshes.new('Cylinder.002')
me_cylinder_002.from_pydata([(0.0, 0.5096, -0.205), (-0.00614, 0.3933, 0.2952), (0.6143, 0.2548, -0.205), (0.4886, 0.1881, 0.2952), (0.6143, -0.2548, -0.205), (0.4886, -0.1881, 0.2952), (-5.215e-08, -0.5096, -0.205), (-0.00614, -0.3933, 0.2952), (-0.7859, -0.2548, -0.205), (-0.6602, -0.1813, 0.1715), (-0.7859, 0.2548, -0.205), (-0.6602, 0.1813, 0.1715), (0.6143, 0.2548, 0.205), (0.0, 0.5096, 0.09236), (0.6143, -0.2548, 0.205), (-5.215e-08, -0.5096, 0.09236), (-0.7859, -0.2548, 0.001416), (-0.7859, 0.2548, 0.001416)], [], [(0, 13, 12, 2), (2, 12, 14, 4), (4, 14, 15, 6), (6, 15, 16, 8), (3, 1, 11, 9, 7, 5), (8, 16, 17, 10), (10, 17, 13, 0), (0, 2, 4, 6, 8, 10), (1, 3, 12, 13), (3, 5, 14, 12), (5, 7, 15, 14), (7, 9, 16, 15), (9, 11, 17, 16), (11, 1, 13, 17)])
_uv = me_cylinder_002.uv_layers.new(name='UVMap')
_uv.uv.foreach_set('vector', [1.0, 0.5, 1.0, 1.0, 0.8333, 1.0, 0.8333, 0.5, 0.8333, 0.5, 0.8333, 1.0, 0.6667, 1.0, 0.6667, 0.5, 0.6667, 0.5, 0.6667, 1.0, 0.5, 1.0, 0.5, 0.5, 0.5, 0.5, 0.5, 1.0, 0.3333, 1.0, 0.3333, 0.5, 0.4171, 0.3386, 0.2541, 0.4352, 0.07659, 0.3354, 0.07659, 0.1646, 0.2541, 0.06475, 0.4171, 0.1614, 0.3333, 0.5, 0.3333, 1.0, 0.1667, 1.0, 0.1667, 0.5, 0.1667, 0.5, 0.1667, 1.0, -8.941e-08, 1.0, -8.941e-08, 0.5, 0.75, 0.49, 0.9578, 0.37, 0.9578, 0.13, 0.75, 0.01, 0.5422, 0.13, 0.5422, 0.37, 0.2541, 0.4352, 0.4171, 0.3386, 0.4578, 0.37, 0.25, 0.49, 0.4171, 0.3386, 0.4171, 0.1614, 0.4578, 0.13, 0.4578, 0.37, 0.4171, 0.1614, 0.2541, 0.06475, 0.25, 0.01, 0.4578, 0.13, 0.2541, 0.06475, 0.07659, 0.1646, 0.04215, 0.13, 0.25, 0.01, 0.07659, 0.1646, 0.07659, 0.3354, 0.04215, 0.37, 0.04215, 0.13, 0.07659, 0.3354, 0.2541, 0.4352, 0.25, 0.49, 0.04215, 0.37])
me_cylinder_002.materials.append(mat_darkfur_001)
me_cylinder_002.use_remesh_preserve_volume = False
me_cylinder_002.use_remesh_preserve_attributes = False
me_cylinder_002.use_mirror_vertex_groups = False
me_cylinder_002.update()
me_cylinder_003 = bpy.data.meshes.new('Cylinder.003')
me_cylinder_003.from_pydata([(-2.98e-08, 0.774, -0.205), (-0.00614, 0.8903, 0.2952), (0.6143, 1.029, -0.205), (0.4886, 1.096, 0.2952), (0.6143, 1.538, -0.205), (0.4886, 1.472, 0.2952), (-8.196e-08, 1.793, -0.205), (-0.00614, 1.677, 0.2952), (-0.7859, 1.538, -0.205), (-0.6602, 1.465, 0.1715), (-0.7859, 1.029, -0.205), (-0.6602, 1.102, 0.1715), (0.6143, 1.029, 0.205), (-2.98e-08, 0.774, 0.09236), (0.6143, 1.538, 0.205), (-8.196e-08, 1.793, 0.09236), (-0.7859, 1.538, 0.001416), (-0.7859, 1.029, 0.001416)], [], [(0, 2, 12, 13), (2, 4, 14, 12), (4, 6, 15, 14), (6, 8, 16, 15), (3, 5, 7, 9, 11, 1), (8, 10, 17, 16), (10, 0, 13, 17), (0, 10, 8, 6, 4, 2), (1, 13, 12, 3), (3, 12, 14, 5), (5, 14, 15, 7), (7, 15, 16, 9), (9, 16, 17, 11), (11, 17, 13, 1)])
_uv = me_cylinder_003.uv_layers.new(name='UVMap')
_uv.uv.foreach_set('vector', [1.0, 0.5, 0.8333, 0.5, 0.8333, 1.0, 1.0, 1.0, 0.8333, 0.5, 0.6667, 0.5, 0.6667, 1.0, 0.8333, 1.0, 0.6667, 0.5, 0.5, 0.5, 0.5, 1.0, 0.6667, 1.0, 0.5, 0.5, 0.3333, 0.5, 0.3333, 1.0, 0.5, 1.0, 0.4171, 0.3386, 0.4171, 0.1614, 0.2541, 0.06475, 0.07659, 0.1646, 0.07659, 0.3354, 0.2541, 0.4352, 0.3333, 0.5, 0.1667, 0.5, 0.1667, 1.0, 0.3333, 1.0, 0.1667, 0.5, -8.941e-08, 0.5, -8.941e-08, 1.0, 0.1667, 1.0, 0.75, 0.49, 0.5422, 0.37, 0.5422, 0.13, 0.75, 0.01, 0.9578, 0.13, 0.9578, 0.37, 0.2541, 0.4352, 0.25, 0.49, 0.4578, 0.37, 0.4171, 0.3386, 0.4171, 0.3386, 0.4578, 0.37, 0.4578, 0.13, 0.4171, 0.1614, 0.4171, 0.1614, 0.4578, 0.13, 0.25, 0.01, 0.2541, 0.06475, 0.2541, 0.06475, 0.25, 0.01, 0.04215, 0.13, 0.07659, 0.1646, 0.07659, 0.1646, 0.04215, 0.13, 0.04215, 0.37, 0.07659, 0.3354, 0.07659, 0.3354, 0.04215, 0.37, 0.25, 0.49, 0.2541, 0.4352])
me_cylinder_003.materials.append(mat_darkfur_001)
me_cylinder_003.use_remesh_preserve_volume = False
me_cylinder_003.use_remesh_preserve_attributes = False
me_cylinder_003.use_mirror_vertex_groups = False
me_cylinder_003.update()
me_cylinder_004 = bpy.data.meshes.new('Cylinder.004')
me_cylinder_004.from_pydata([(2.608e-08, 1.058, -1.077), (1.664e-08, -1.753, -0.4114), (0.7071, 1.078, -0.7844), (0.3769, -1.742, -0.2557), (1.0, 1.128, -0.07907), (0.533, -1.716, 0.1203), (0.7071, 1.177, 0.6263), (0.3769, -1.69, 0.4963), (-6.135e-08, 1.198, 0.9185), (-2.995e-08, -1.679, 0.652), (-0.7071, 1.177, 0.6263), (-0.3769, -1.69, 0.4963), (-1.0, 1.128, -0.07907), (-0.533, -1.716, 0.1203), (-0.7071, 1.078, -0.7844), (-0.3769, -1.742, -0.2557), (4.391e-08, 1.686, -0.6217), (0.3551, 1.696, -0.4749), (0.5022, 1.721, -0.1207), (0.3551, 1.746, 0.2336), (-1.606e-09, 1.756, 0.3803), (-0.3551, 1.746, 0.2336), (-0.5022, 1.721, -0.1207), (-0.3551, 1.696, -0.4749), (2.608e-08, 0.5591, -1.042), (1.371e-08, 0.08789, -0.6129), (2.608e-08, -0.7835, -0.9475), (0.7071, -0.763, -0.6553), (0.428, 0.1003, -0.4361), (0.7071, 0.5795, -0.7495), (1.0, -0.7135, 0.05003), (0.6053, 0.1302, -0.009131), (1.0, 0.629, -0.0441), (0.7071, -0.6641, 0.7554), (0.428, 0.1602, 0.4178), (0.7071, 0.6785, 0.6613), (-6.135e-08, -0.6436, 1.048), (-3.921e-08, 0.1726, 0.5947), (-6.135e-08, 0.6989, 0.9534), (-0.7071, -0.6641, 0.7554), (-0.428, 0.1602, 0.4178), (-0.7071, 0.6785, 0.6613), (-1.0, -0.7135, 0.05003), (-0.6053, 0.1302, -0.009131), (-1.0, 0.629, -0.0441), (-0.7071, -0.763, -0.6553), (-0.428, 0.1003, -0.4361), (-0.7071, 0.5795, -0.7495), (9.537e-09, -0.3637, -0.5979), (0.4397, -0.351, -0.4162), (0.6218, -0.3202, 0.02245), (0.4397, -0.2895, 0.4611), (-4.483e-08, -0.2768, 0.6428), (-0.4397, -0.2895, 0.4611), (-0.6218, -0.3202, 0.02245), (-0.4397, -0.351, -0.4162), (3.217e-08, -1.121, -0.9744), (2.826e-08, -1.442, -0.7578), (0.6059, -1.424, -0.5075), (0.7428, -1.1, -0.6675), (0.8568, -1.382, 0.09688), (1.05, -1.048, 0.07345), (0.6059, -1.339, 0.7012), (0.7428, -0.9957, 0.8144), (-4.665e-08, -1.322, 0.9516), (-5.967e-08, -0.9742, 1.121), (-0.6059, -1.339, 0.7012), (-0.7428, -0.9957, 0.8144), (-0.8568, -1.382, 0.09688), (-1.05, -1.048, 0.07345), (-0.6059, -1.424, -0.5075), (-0.7428, -1.1, -0.6675), (4.391e-08, 1.519, -0.8485), (0.5234, 1.534, -0.6323), (0.7402, 1.571, -0.1102), (0.5234, 1.608, 0.412), (-2.08e-08, 1.623, 0.6282), (-0.5234, 1.608, 0.412), (-0.7402, 1.571, -0.1102), (-0.5234, 1.534, -0.6323)], [], [(57, 58, 3, 1), (58, 60, 5, 3), (60, 62, 7, 5), (62, 64, 9, 7), (64, 66, 11, 9), (66, 68, 13, 11), (3, 5, 7, 9, 11, 13, 15, 1), (68, 70, 15, 13), (70, 57, 1, 15), (4, 74, 75, 6), (16, 23, 22, 21, 20, 19, 18, 17), (10, 77, 78, 12), (6, 75, 76, 8), (12, 78, 79, 14), (2, 73, 74, 4), (8, 76, 77, 10), (14, 79, 72, 0), (0, 72, 73, 2), (14, 0, 24, 47), (47, 24, 25, 46), (55, 48, 26, 45), (12, 14, 47, 44), (44, 47, 46, 43), (54, 55, 45, 42), (10, 12, 44, 41), (41, 44, 43, 40), (53, 54, 42, 39), (8, 10, 41, 38), (38, 41, 40, 37), (52, 53, 39, 36), (6, 8, 38, 35), (35, 38, 37, 34), (51, 52, 36, 33), (4, 6, 35, 32), (32, 35, 34, 31), (50, 51, 33, 30), (2, 4, 32, 29), (29, 32, 31, 28), (49, 50, 30, 27), (0, 2, 29, 24), (24, 29, 28, 25), (48, 49, 27, 26), (25, 28, 49, 48), (28, 31, 50, 49), (31, 34, 51, 50), (34, 37, 52, 51), (37, 40, 53, 52), (40, 43, 54, 53), (43, 46, 55, 54), (46, 25, 48, 55), (45, 26, 56, 71), (71, 56, 57, 70), (42, 45, 71, 69), (69, 71, 70, 68), (39, 42, 69, 67), (67, 69, 68, 66), (36, 39, 67, 65), (65, 67, 66, 64), (33, 36, 65, 63), (63, 65, 64, 62), (30, 33, 63, 61), (61, 63, 62, 60), (27, 30, 61, 59), (59, 61, 60, 58), (26, 27, 59, 56), (56, 59, 58, 57), (17, 73, 72, 16), (18, 74, 73, 17), (19, 75, 74, 18), (20, 76, 75, 19), (21, 77, 76, 20), (22, 78, 77, 21), (23, 79, 78, 22), (16, 72, 79, 23)])
me_cylinder_004.polygons.foreach_set('material_index', [1, 1, 1, 1, 1, 1, 1, 1, 1, 0, 0, 0, 0, 0, 0, 0, 0, 0, 0, 0, 1, 0, 0, 1, 0, 0, 1, 0, 0, 1, 0, 0, 1, 0, 0, 1, 0, 0, 1, 0, 0, 1, 0, 0, 0, 0, 0, 0, 0, 0, 1, 1, 1, 1, 1, 1, 1, 1, 1, 1, 1, 1, 1, 1, 1, 1, 0, 0, 0, 0, 0, 0, 0, 0])
_uv = me_cylinder_004.uv_layers.new(name='UVMap')
_uv.uv.foreach_set('vector', [1.0, 0.9583, 0.875, 0.9583, 0.875, 1.0, 1.0, 1.0, 0.875, 0.9583, 0.75, 0.9583, 0.75, 1.0, 0.875, 1.0, 0.75, 0.9583, 0.625, 0.9583, 0.625, 1.0, 0.75, 1.0, 0.625, 0.9583, 0.5, 0.9583, 0.5, 1.0, 0.625, 1.0, 0.5, 0.9583, 0.375, 0.9583, 0.375, 1.0, 0.5, 1.0, 0.375, 0.9583, 0.25, 0.9583, 0.25, 1.0, 0.375, 1.0, 0.4197, 0.4197, 0.49, 0.25, 0.4197, 0.08029, 0.25, 0.01, 0.08029, 0.08029, 0.01, 0.25, 0.08029, 0.4197, 0.25, 0.49, 0.25, 0.9583, 0.125, 0.9583, 0.125, 1.0, 0.25, 1.0, 0.125, 0.9583, 0.0, 0.9583, 0.0, 1.0, 0.125, 1.0, 0.75, 0.5, 0.75, 0.5, 0.625, 0.5, 0.625, 0.5, 0.75, 0.4128, 0.6349, 0.3651, 0.5872, 0.25, 0.6349, 0.1349, 0.75, 0.08716, 0.8651, 0.1349, 0.9128, 0.25, 0.8651, 0.3651, 0.375, 0.5, 0.375, 0.5, 0.25, 0.5, 0.25, 0.5, 0.625, 0.5, 0.625, 0.5, 0.5, 0.5, 0.5, 0.5, 0.25, 0.5, 0.25, 0.5, 0.125, 0.5, 0.125, 0.5, 0.875, 0.5, 0.875, 0.5, 0.75, 0.5, 0.75, 0.5, 0.5, 0.5, 0.5, 0.5, 0.375, 0.5, 0.375, 0.5, 0.125, 0.5, 0.125, 0.5, 0.0, 0.5, 0.0, 0.5, 1.0, 0.5, 1.0, 0.5, 0.875, 0.5, 0.875, 0.5, 0.125, 0.5, 0.0, 0.5, 0.0, 0.625, 0.125, 0.625, 0.125, 0.625, 0.0, 0.625, 0.0, 0.75, 0.125, 0.75, 0.125, 0.8125, 0.0, 0.8125, 0.0, 0.875, 0.125, 0.875, 0.25, 0.5, 0.125, 0.5, 0.125, 0.625, 0.25, 0.625, 0.25, 0.625, 0.125, 0.625, 0.125, 0.75, 0.25, 0.75, 0.25, 0.8125, 0.125, 0.8125, 0.125, 0.875, 0.25, 0.875, 0.375, 0.5, 0.25, 0.5, 0.25, 0.625, 0.375, 0.625, 0.375, 0.625, 0.25, 0.625, 0.25, 0.75, 0.375, 0.75, 0.375, 0.8125, 0.25, 0.8125, 0.25, 0.875, 0.375, 0.875, 0.5, 0.5, 0.375, 0.5, 0.375, 0.625, 0.5, 0.625, 0.5, 0.625, 0.375, 0.625, 0.375, 0.75, 0.5, 0.75, 0.5, 0.8125, 0.375, 0.8125, 0.375, 0.875, 0.5, 0.875, 0.625, 0.5, 0.5, 0.5, 0.5, 0.625, 0.625, 0.625, 0.625, 0.625, 0.5, 0.625, 0.5, 0.75, 0.625, 0.75, 0.625, 0.8125, 0.5, 0.8125, 0.5, 0.875, 0.625, 0.875, 0.75, 0.5, 0.625, 0.5, 0.625, 0.625, 0.75, 0.625, 0.75, 0.625, 0.625, 0.625, 0.625, 0.75, 0.75, 0.75, 0.75, 0.8125, 0.625, 0.8125, 0.625, 0.875, 0.75, 0.875, 0.875, 0.5, 0.75, 0.5, 0.75, 0.625, 0.875, 0.625, 0.875, 0.625, 0.75, 0.625, 0.75, 0.75, 0.875, 0.75, 0.875, 0.8125, 0.75, 0.8125, 0.75, 0.875, 0.875, 0.875, 1.0, 0.5, 0.875, 0.5, 0.875, 0.625, 1.0, 0.625, 1.0, 0.625, 0.875, 0.625, 0.875, 0.75, 1.0, 0.75, 1.0, 0.8125, 0.875, 0.8125, 0.875, 0.875, 1.0, 0.875, 1.0, 0.75, 0.875, 0.75, 0.875, 0.8125, 1.0, 0.8125, 0.875, 0.75, 0.75, 0.75, 0.75, 0.8125, 0.875, 0.8125, 0.75, 0.75, 0.625, 0.75, 0.625, 0.8125, 0.75, 0.8125, 0.625, 0.75, 0.5, 0.75, 0.5, 0.8125, 0.625, 0.8125, 0.5, 0.75, 0.375, 0.75, 0.375, 0.8125, 0.5, 0.8125, 0.375, 0.75, 0.25, 0.75, 0.25, 0.8125, 0.375, 0.8125, 0.25, 0.75, 0.125, 0.75, 0.125, 0.8125, 0.25, 0.8125, 0.125, 0.75, 0.0, 0.75, 0.0, 0.8125, 0.125, 0.8125, 0.125, 0.875, 0.0, 0.875, 0.0, 0.9167, 0.125, 0.9167, 0.125, 0.9167, 0.0, 0.9167, 0.0, 0.9583, 0.125, 0.9583, 0.25, 0.875, 0.125, 0.875, 0.125, 0.9167, 0.25, 0.9167, 0.25, 0.9167, 0.125, 0.9167, 0.125, 0.9583, 0.25, 0.9583, 0.375, 0.875, 0.25, 0.875, 0.25, 0.9167, 0.375, 0.9167, 0.375, 0.9167, 0.25, 0.9167, 0.25, 0.9583, 0.375, 0.9583, 0.5, 0.875, 0.375, 0.875, 0.375, 0.9167, 0.5, 0.9167, 0.5, 0.9167, 0.375, 0.9167, 0.375, 0.9583, 0.5, 0.9583, 0.625, 0.875, 0.5, 0.875, 0.5, 0.9167, 0.625, 0.9167, 0.625, 0.9167, 0.5, 0.9167, 0.5, 0.9583, 0.625, 0.9583, 0.75, 0.875, 0.625, 0.875, 0.625, 0.9167, 0.75, 0.9167, 0.75, 0.9167, 0.625, 0.9167, 0.625, 0.9583, 0.75, 0.9583, 0.875, 0.875, 0.75, 0.875, 0.75, 0.9167, 0.875, 0.9167, 0.875, 0.9167, 0.75, 0.9167, 0.75, 0.9583, 0.875, 0.9583, 1.0, 0.875, 0.875, 0.875, 0.875, 0.9167, 1.0, 0.9167, 1.0, 0.9167, 0.875, 0.9167, 0.875, 0.9583, 1.0, 0.9583, 0.8651, 0.3651, 0.9197, 0.4197, 0.75, 0.49, 0.75, 0.4128, 0.9128, 0.25, 0.99, 0.25, 0.9197, 0.4197, 0.8651, 0.3651, 0.8651, 0.1349, 0.9197, 0.08029, 0.99, 0.25, 0.9128, 0.25, 0.75, 0.08716, 0.75, 0.01, 0.9197, 0.08029, 0.8651, 0.1349, 0.6349, 0.1349, 0.5803, 0.08029, 0.75, 0.01, 0.75, 0.08716, 0.5872, 0.25, 0.51, 0.25, 0.5803, 0.08029, 0.6349, 0.1349, 0.6349, 0.3651, 0.5803, 0.4197, 0.51, 0.25, 0.5872, 0.25, 0.75, 0.4128, 0.75, 0.49, 0.5803, 0.4197, 0.6349, 0.3651])
me_cylinder_004.materials.append(mat_orangefur_001)
me_cylinder_004.materials.append(mat_darkfur_001)
me_cylinder_004.use_remesh_preserve_volume = False
me_cylinder_004.use_remesh_preserve_attributes = False
me_cylinder_004.use_mirror_vertex_groups = False
me_cylinder_004.update()
me_cylinder_005 = bpy.data.meshes.new('Cylinder.005')
me_cylinder_005.from_pydata([(-1.863e-08, 2.169, -0.9979), (3.082e-09, 0.9448, 1.721), (0.3443, 2.297, -0.935), (0.3326, 1.068, 1.782), (0.4869, 2.605, -0.783), (0.4704, 1.367, 1.929), (0.3443, 2.914, -0.631), (0.3326, 1.665, 2.076), (-2.588e-08, 3.042, -0.568), (-4.006e-08, 1.789, 2.137), (-0.3443, 2.914, -0.631), (-0.3326, 1.665, 2.076), (-0.4869, 2.605, -0.783), (-0.4704, 1.367, 1.929), (-0.3443, 2.297, -0.935), (-0.3326, 1.068, 1.782), (-1.15e-08, 1.575, -0.2597), (-1.15e-08, 1.403, 0.08996), (-1.127e-09, 1.096, 0.5575), (0.6001, 1.319, 0.6672), (0.5512, 1.608, 0.1907), (0.5512, 1.78, -0.159), (0.8487, 1.857, 0.9322), (0.7795, 2.102, 0.4341), (0.7795, 2.274, 0.08437), (0.6001, 2.396, 1.197), (0.5512, 2.597, 0.6774), (0.5512, 2.769, 0.3277), (-7.533e-08, 2.619, 1.307), (-7.964e-08, 2.802, 0.7782), (-7.964e-08, 2.974, 0.4285), (-0.6001, 2.396, 1.197), (-0.5512, 2.597, 0.6774), (-0.5512, 2.769, 0.3277), (-0.8487, 1.857, 0.9322), (-0.7795, 2.102, 0.4341), (-0.7795, 2.274, 0.08437), (-0.6001, 1.319, 0.6672), (-0.5512, 1.608, 0.1907), (-0.5512, 1.78, -0.159), (0.5434, 1.149, 1.141), (-1.725e-09, 0.9471, 1.042), (0.7684, 1.637, 1.381), (0.5434, 2.124, 1.621), (-6.89e-08, 2.326, 1.72), (-0.5434, 2.124, 1.621), (-0.7684, 1.637, 1.381), (-0.5434, 1.149, 1.141), (-1.922e-09, 1.854, -0.7413), (0.5247, 2.049, -0.6454), (0.7421, 2.52, -0.4137), (0.5247, 2.99, -0.1821), (-6.68e-08, 3.185, -0.08613), (-0.5247, 2.99, -0.1821), (-0.7421, 2.52, -0.4137), (-0.5247, 2.049, -0.6454)], [], [(18, 19, 40, 41), (19, 22, 42, 40), (22, 25, 43, 42), (25, 28, 44, 43), (28, 31, 45, 44), (31, 34, 46, 45), (3, 5, 7, 9, 11, 13, 15, 1), (34, 37, 47, 46), (37, 18, 41, 47), (0, 14, 12, 10, 8, 6, 4, 2), (55, 48, 16, 39), (39, 16, 17, 38), (38, 17, 18, 37), (54, 55, 39, 36), (36, 39, 38, 35), (35, 38, 37, 34), (53, 54, 36, 33), (33, 36, 35, 32), (32, 35, 34, 31), (52, 53, 33, 30), (30, 33, 32, 29), (29, 32, 31, 28), (51, 52, 30, 27), (27, 30, 29, 26), (26, 29, 28, 25), (50, 51, 27, 24), (24, 27, 26, 23), (23, 26, 25, 22), (49, 50, 24, 21), (21, 24, 23, 20), (20, 23, 22, 19), (48, 49, 21, 16), (16, 21, 20, 17), (17, 20, 19, 18), (1, 41, 40, 3), (3, 40, 42, 5), (5, 42, 43, 7), (7, 43, 44, 9), (9, 44, 45, 11), (11, 45, 46, 13), (13, 46, 47, 15), (15, 47, 41, 1), (0, 2, 49, 48), (2, 4, 50, 49), (4, 6, 51, 50), (6, 8, 52, 51), (8, 10, 53, 52), (10, 12, 54, 53), (12, 14, 55, 54), (14, 0, 48, 55)])
_uv = me_cylinder_005.uv_layers.new(name='UVMap')
_uv.uv.foreach_set('vector', [1.0, 0.875, 0.875, 0.875, 0.875, 1.0, 1.0, 1.0, 0.875, 0.875, 0.75, 0.875, 0.75, 1.0, 0.875, 1.0, 0.75, 0.875, 0.625, 0.875, 0.625, 1.0, 0.75, 1.0, 0.625, 0.875, 0.5, 0.875, 0.5, 1.0, 0.625, 1.0, 0.5, 0.875, 0.375, 0.875, 0.375, 1.0, 0.5, 1.0, 0.375, 0.875, 0.25, 0.875, 0.25, 1.0, 0.375, 1.0, 0.3539, 0.3539, 0.3969, 0.25, 0.3539, 0.1461, 0.25, 0.1031, 0.1461, 0.1461, 0.1031, 0.25, 0.1461, 0.3539, 0.25, 0.3969, 0.25, 0.875, 0.125, 0.875, 0.125, 1.0, 0.25, 1.0, 0.125, 0.875, 0.0, 0.875, 0.0, 1.0, 0.125, 1.0, 0.75, 0.4075, 0.6387, 0.3613, 0.5925, 0.25, 0.6387, 0.1387, 0.75, 0.09253, 0.8613, 0.1387, 0.9075, 0.25, 0.8613, 0.3613, 0.125, 0.5, 0.0, 0.5, 0.0, 0.625, 0.125, 0.625, 0.125, 0.625, 0.0, 0.625, 0.0, 0.75, 0.125, 0.75, 0.125, 0.75, 0.0, 0.75, 0.0, 0.875, 0.125, 0.875, 0.25, 0.5, 0.125, 0.5, 0.125, 0.625, 0.25, 0.625, 0.25, 0.625, 0.125, 0.625, 0.125, 0.75, 0.25, 0.75, 0.25, 0.75, 0.125, 0.75, 0.125, 0.875, 0.25, 0.875, 0.375, 0.5, 0.25, 0.5, 0.25, 0.625, 0.375, 0.625, 0.375, 0.625, 0.25, 0.625, 0.25, 0.75, 0.375, 0.75, 0.375, 0.75, 0.25, 0.75, 0.25, 0.875, 0.375, 0.875, 0.5, 0.5, 0.375, 0.5, 0.375, 0.625, 0.5, 0.625, 0.5, 0.625, 0.375, 0.625, 0.375, 0.75, 0.5, 0.75, 0.5, 0.75, 0.375, 0.75, 0.375, 0.875, 0.5, 0.875, 0.625, 0.5, 0.5, 0.5, 0.5, 0.625, 0.625, 0.625, 0.625, 0.625, 0.5, 0.625, 0.5, 0.75, 0.625, 0.75, 0.625, 0.75, 0.5, 0.75, 0.5, 0.875, 0.625, 0.875, 0.75, 0.5, 0.625, 0.5, 0.625, 0.625, 0.75, 0.625, 0.75, 0.625, 0.625, 0.625, 0.625, 0.75, 0.75, 0.75, 0.75, 0.75, 0.625, 0.75, 0.625, 0.875, 0.75, 0.875, 0.875, 0.5, 0.75, 0.5, 0.75, 0.625, 0.875, 0.625, 0.875, 0.625, 0.75, 0.625, 0.75, 0.75, 0.875, 0.75, 0.875, 0.75, 0.75, 0.75, 0.75, 0.875, 0.875, 0.875, 1.0, 0.5, 0.875, 0.5, 0.875, 0.625, 1.0, 0.625, 1.0, 0.625, 0.875, 0.625, 0.875, 0.75, 1.0, 0.75, 1.0, 0.75, 0.875, 0.75, 0.875, 0.875, 1.0, 0.875, 0.25, 0.3969, 0.25, 0.49, 0.4197, 0.4197, 0.3539, 0.3539, 0.3539, 0.3539, 0.4197, 0.4197, 0.49, 0.25, 0.3969, 0.25, 0.3969, 0.25, 0.49, 0.25, 0.4197, 0.08029, 0.3539, 0.1461, 0.3539, 0.1461, 0.4197, 0.08029, 0.25, 0.01, 0.25, 0.1031, 0.25, 0.1031, 0.25, 0.01, 0.08029, 0.08029, 0.1461, 0.1461, 0.1461, 0.1461, 0.08029, 0.08029, 0.01, 0.25, 0.1031, 0.25, 0.1031, 0.25, 0.01, 0.25, 0.08029, 0.4197, 0.1461, 0.3539, 0.1461, 0.3539, 0.08029, 0.4197, 0.25, 0.49, 0.25, 0.3969, 0.75, 0.4075, 0.8613, 0.3613, 0.9197, 0.4197, 0.75, 0.49, 0.8613, 0.3613, 0.9075, 0.25, 0.99, 0.25, 0.9197, 0.4197, 0.9075, 0.25, 0.8613, 0.1387, 0.9197, 0.08029, 0.99, 0.25, 0.8613, 0.1387, 0.75, 0.09253, 0.75, 0.01, 0.9197, 0.08029, 0.75, 0.09253, 0.6387, 0.1387, 0.5803, 0.08029, 0.75, 0.01, 0.6387, 0.1387, 0.5925, 0.25, 0.51, 0.25, 0.5803, 0.08029, 0.5925, 0.25, 0.6387, 0.3613, 0.5803, 0.4197, 0.51, 0.25, 0.6387, 0.3613, 0.75, 0.4075, 0.75, 0.49, 0.5803, 0.4197])
me_cylinder_005.materials.append(mat_orangefur_001)
me_cylinder_005.use_remesh_preserve_volume = False
me_cylinder_005.use_remesh_preserve_attributes = False
me_cylinder_005.use_mirror_vertex_groups = False
me_cylinder_005.update()
me_cylinder_006 = bpy.data.meshes.new('Cylinder.006')
me_cylinder_006.from_pydata([(1.54e-08, 0.354, -0.3578), (1.186e-08, 0.5026, 3.32), (0.2081, 0.2864, -0.3578), (0.2954, 0.4066, 3.32), (0.3367, 0.1094, -0.3578), (0.478, 0.1553, 3.32), (0.3367, -0.1094, -0.3578), (0.478, -0.1553, 3.32), (0.2081, -0.2864, -0.3578), (0.2954, -0.4066, 3.32), (-1.554e-08, -0.354, -0.3578), (-3.208e-08, -0.5026, 3.32), (-0.2081, -0.2864, -0.3578), (-0.2954, -0.4066, 3.32), (-0.3367, -0.1094, -0.3578), (-0.478, -0.1553, 3.32), (-0.3367, 0.1094, -0.3578), (-0.478, 0.1553, 3.32), (-0.2081, 0.2864, -0.3578), (-0.2954, 0.4066, 3.32), (1.203e-08, 0.4955, 0.2552), (7.774e-09, 0.674, 0.8682), (3.75e-09, 0.8427, 1.481), (0.0, 1.0, 2.094), (2.764e-09, 0.8841, 2.707), (0.5196, 0.7152, 2.707), (0.5878, 0.809, 2.094), (0.4953, 0.6818, 1.481), (0.3961, 0.5452, 0.8682), (0.2912, 0.4008, 0.2552), (0.8408, 0.2732, 2.707), (0.9511, 0.309, 2.094), (0.8015, 0.2604, 1.481), (0.641, 0.2083, 0.8682), (0.4712, 0.1531, 0.2552), (0.8408, -0.2732, 2.707), (0.9511, -0.309, 2.094), (0.8015, -0.2604, 1.481), (0.641, -0.2083, 0.8682), (0.4712, -0.1531, 0.2552), (0.5196, -0.7152, 2.707), (0.5878, -0.809, 2.094), (0.4953, -0.6818, 1.481), (0.3961, -0.5452, 0.8682), (0.2912, -0.4008, 0.2552), (-7.452e-08, -0.8841, 2.707), (-8.742e-08, -1.0, 2.094), (-6.992e-08, -0.8427, 1.481), (-5.115e-08, -0.674, 0.8682), (-3.129e-08, -0.4955, 0.2552), (-0.5196, -0.7152, 2.707), (-0.5878, -0.809, 2.094), (-0.4953, -0.6818, 1.481), (-0.3961, -0.5452, 0.8682), (-0.2912, -0.4008, 0.2552), (-0.8408, -0.2732, 2.707), (-0.9511, -0.309, 2.094), (-0.8015, -0.2604, 1.481), (-0.641, -0.2083, 0.8682), (-0.4712, -0.1531, 0.2552), (-0.8408, 0.2732, 2.707), (-0.9511, 0.309, 2.094), (-0.8015, 0.2604, 1.481), (-0.641, 0.2083, 0.8682), (-0.4712, 0.1531, 0.2552), (-0.5196, 0.7152, 2.707), (-0.5878, 0.809, 2.094), (-0.4953, 0.6818, 1.481), (-0.3961, 0.5452, 0.8682), (-0.2912, 0.4008, 0.2552), (-4.822e-08, 0.354, -1.216), (0.2081, 0.2864, -1.216), (0.3367, 0.1094, -1.216), (0.3367, -0.1094, -1.216), (0.2081, -0.2864, -1.216), (-7.916e-08, -0.354, -1.216), (-0.2081, -0.2864, -1.216), (-0.3367, -0.1094, -1.216), (-0.3367, 0.1094, -1.216), (-0.2081, 0.2864, -1.216), (-5.849e-08, 0.5032, -1.518), (0.2958, 0.4071, -1.518), (0.4786, 0.1555, -1.518), (0.4786, -0.1555, -1.518), (0.2958, -0.4071, -1.518), (-1.025e-07, -0.5032, -1.518), (-0.2958, -0.4071, -1.518), (-0.4786, -0.1555, -1.518), (-0.4786, 0.1555, -1.518), (-0.2958, 0.4071, -1.518), (-4.922e-08, 0.3728, -1.814), (0.2191, 0.3016, -1.814), (0.3546, 0.1152, -1.814), (0.3546, -0.1152, -1.814), (0.2191, -0.3016, -1.814), (-8.181e-08, -0.3728, -1.814), (-0.2191, -0.3016, -1.814), (-0.3546, -0.1152, -1.814), (-0.3546, 0.1152, -1.814), (-0.2191, 0.3016, -1.814)], [], [(24, 1, 3, 25), (25, 3, 5, 30), (30, 5, 7, 35), (35, 7, 9, 40), (40, 9, 11, 45), (45, 11, 13, 50), (50, 13, 15, 55), (55, 15, 17, 60), (3, 1, 19, 17, 15, 13, 11, 9, 7, 5), (60, 17, 19, 65), (65, 19, 1, 24), (18, 0, 70, 79), (18, 69, 20, 0), (69, 68, 21, 20), (68, 67, 22, 21), (67, 66, 23, 22), (66, 65, 24, 23), (16, 64, 69, 18), (64, 63, 68, 69), (63, 62, 67, 68), (62, 61, 66, 67), (61, 60, 65, 66), (14, 59, 64, 16), (59, 58, 63, 64), (58, 57, 62, 63), (57, 56, 61, 62), (56, 55, 60, 61), (12, 54, 59, 14), (54, 53, 58, 59), (53, 52, 57, 58), (52, 51, 56, 57), (51, 50, 55, 56), (10, 49, 54, 12), (49, 48, 53, 54), (48, 47, 52, 53), (47, 46, 51, 52), (46, 45, 50, 51), (8, 44, 49, 10), (44, 43, 48, 49), (43, 42, 47, 48), (42, 41, 46, 47), (41, 40, 45, 46), (6, 39, 44, 8), (39, 38, 43, 44), (38, 37, 42, 43), (37, 36, 41, 42), (36, 35, 40, 41), (4, 34, 39, 6), (34, 33, 38, 39), (33, 32, 37, 38), (32, 31, 36, 37), (31, 30, 35, 36), (2, 29, 34, 4), (29, 28, 33, 34), (28, 27, 32, 33), (27, 26, 31, 32), (26, 25, 30, 31), (0, 20, 29, 2), (20, 21, 28, 29), (21, 22, 27, 28), (22, 23, 26, 27), (23, 24, 25, 26), (70, 71, 81, 80), (16, 18, 79, 78), (14, 16, 78, 77), (12, 14, 77, 76), (10, 12, 76, 75), (8, 10, 75, 74), (6, 8, 74, 73), (0, 2, 71, 70), (4, 6, 73, 72), (2, 4, 72, 71), (84, 85, 95, 94), (77, 78, 88, 87), (74, 75, 85, 84), (71, 72, 82, 81), (78, 79, 89, 88), (75, 76, 86, 85), (72, 73, 83, 82), (79, 70, 80, 89), (76, 77, 87, 86), (73, 74, 84, 83), (90, 91, 92, 93, 94, 95, 96, 97, 98, 99), (81, 82, 92, 91), (88, 89, 99, 98), (85, 86, 96, 95), (82, 83, 93, 92), (89, 80, 90, 99), (86, 87, 97, 96), (83, 84, 94, 93), (80, 81, 91, 90), (87, 88, 98, 97)])
_uv = me_cylinder_006.uv_layers.new(name='UVMap')
_uv.uv.foreach_set('vector', [1.0, 0.9167, 1.0, 1.0, 0.9, 1.0, 0.9, 0.9167, 0.9, 0.9167, 0.9, 1.0, 0.8, 1.0, 0.8, 0.9167, 0.8, 0.9167, 0.8, 1.0, 0.7, 1.0, 0.7, 0.9167, 0.7, 0.9167, 0.7, 1.0, 0.6, 1.0, 0.6, 0.9167, 0.6, 0.9167, 0.6, 1.0, 0.5, 1.0, 0.5, 0.9167, 0.5, 0.9167, 0.5, 1.0, 0.4, 1.0, 0.4, 0.9167, 0.4, 0.9167, 0.4, 1.0, 0.3, 1.0, 0.3, 0.9167, 0.3, 0.9167, 0.3, 1.0, 0.2, 1.0, 0.2, 0.9167, 0.3911, 0.4442, 0.25, 0.49, 0.1089, 0.4442, 0.02175, 0.3242, 0.02175, 0.1758, 0.1089, 0.05584, 0.25, 0.01, 0.3911, 0.05584, 0.4783, 0.1758, 0.4783, 0.3242, 0.2, 0.9167, 0.2, 1.0, 0.1, 1.0, 0.1, 0.9167, 0.1, 0.9167, 0.1, 1.0, -7.451e-08, 1.0, -7.451e-08, 0.9167, 0.1, 0.5, -7.451e-08, 0.5, -7.451e-08, 0.5, 0.1, 0.5, 0.1, 0.5, 0.1, 0.5833, -7.451e-08, 0.5833, -7.451e-08, 0.5, 0.1, 0.5833, 0.1, 0.6667, -7.451e-08, 0.6667, -7.451e-08, 0.5833, 0.1, 0.6667, 0.1, 0.75, -7.451e-08, 0.75, -7.451e-08, 0.6667, 0.1, 0.75, 0.1, 0.8333, -7.451e-08, 0.8333, -7.451e-08, 0.75, 0.1, 0.8333, 0.1, 0.9167, -7.451e-08, 0.9167, -7.451e-08, 0.8333, 0.2, 0.5, 0.2, 0.5833, 0.1, 0.5833, 0.1, 0.5, 0.2, 0.5833, 0.2, 0.6667, 0.1, 0.6667, 0.1, 0.5833, 0.2, 0.6667, 0.2, 0.75, 0.1, 0.75, 0.1, 0.6667, 0.2, 0.75, 0.2, 0.8333, 0.1, 0.8333, 0.1, 0.75, 0.2, 0.8333, 0.2, 0.9167, 0.1, 0.9167, 0.1, 0.8333, 0.3, 0.5, 0.3, 0.5833, 0.2, 0.5833, 0.2, 0.5, 0.3, 0.5833, 0.3, 0.6667, 0.2, 0.6667, 0.2, 0.5833, 0.3, 0.6667, 0.3, 0.75, 0.2, 0.75, 0.2, 0.6667, 0.3, 0.75, 0.3, 0.8333, 0.2, 0.8333, 0.2, 0.75, 0.3, 0.8333, 0.3, 0.9167, 0.2, 0.9167, 0.2, 0.8333, 0.4, 0.5, 0.4, 0.5833, 0.3, 0.5833, 0.3, 0.5, 0.4, 0.5833, 0.4, 0.6667, 0.3, 0.6667, 0.3, 0.5833, 0.4, 0.6667, 0.4, 0.75, 0.3, 0.75, 0.3, 0.6667, 0.4, 0.75, 0.4, 0.8333, 0.3, 0.8333, 0.3, 0.75, 0.4, 0.8333, 0.4, 0.9167, 0.3, 0.9167, 0.3, 0.8333, 0.5, 0.5, 0.5, 0.5833, 0.4, 0.5833, 0.4, 0.5, 0.5, 0.5833, 0.5, 0.6667, 0.4, 0.6667, 0.4, 0.5833, 0.5, 0.6667, 0.5, 0.75, 0.4, 0.75, 0.4, 0.6667, 0.5, 0.75, 0.5, 0.8333, 0.4, 0.8333, 0.4, 0.75, 0.5, 0.8333, 0.5, 0.9167, 0.4, 0.9167, 0.4, 0.8333, 0.6, 0.5, 0.6, 0.5833, 0.5, 0.5833, 0.5, 0.5, 0.6, 0.5833, 0.6, 0.6667, 0.5, 0.6667, 0.5, 0.5833, 0.6, 0.6667, 0.6, 0.75, 0.5, 0.75, 0.5, 0.6667, 0.6, 0.75, 0.6, 0.8333, 0.5, 0.8333, 0.5, 0.75, 0.6, 0.8333, 0.6, 0.9167, 0.5, 0.9167, 0.5, 0.8333, 0.7, 0.5, 0.7, 0.5833, 0.6, 0.5833, 0.6, 0.5, 0.7, 0.5833, 0.7, 0.6667, 0.6, 0.6667, 0.6, 0.5833, 0.7, 0.6667, 0.7, 0.75, 0.6, 0.75, 0.6, 0.6667, 0.7, 0.75, 0.7, 0.8333, 0.6, 0.8333, 0.6, 0.75, 0.7, 0.8333, 0.7, 0.9167, 0.6, 0.9167, 0.6, 0.8333, 0.8, 0.5, 0.8, 0.5833, 0.7, 0.5833, 0.7, 0.5, 0.8, 0.5833, 0.8, 0.6667, 0.7, 0.6667, 0.7, 0.5833, 0.8, 0.6667, 0.8, 0.75, 0.7, 0.75, 0.7, 0.6667, 0.8, 0.75, 0.8, 0.8333, 0.7, 0.8333, 0.7, 0.75, 0.8, 0.8333, 0.8, 0.9167, 0.7, 0.9167, 0.7, 0.8333, 0.9, 0.5, 0.9, 0.5833, 0.8, 0.5833, 0.8, 0.5, 0.9, 0.5833, 0.9, 0.6667, 0.8, 0.6667, 0.8, 0.5833, 0.9, 0.6667, 0.9, 0.75, 0.8, 0.75, 0.8, 0.6667, 0.9, 0.75, 0.9, 0.8333, 0.8, 0.8333, 0.8, 0.75, 0.9, 0.8333, 0.9, 0.9167, 0.8, 0.9167, 0.8, 0.8333, 1.0, 0.5, 1.0, 0.5833, 0.9, 0.5833, 0.9, 0.5, 1.0, 0.5833, 1.0, 0.6667, 0.9, 0.6667, 0.9, 0.5833, 1.0, 0.6667, 1.0, 0.75, 0.9, 0.75, 0.9, 0.6667, 1.0, 0.75, 1.0, 0.8333, 0.9, 0.8333, 0.9, 0.75, 1.0, 0.8333, 1.0, 0.9167, 0.9, 0.9167, 0.9, 0.8333, 1.0, 0.5, 0.9, 0.5, 0.9, 0.5, 1.0, 0.5, 0.2, 0.5, 0.1, 0.5, 0.1, 0.5, 0.2, 0.5, 0.3, 0.5, 0.2, 0.5, 0.2, 0.5, 0.3, 0.5, 0.4, 0.5, 0.3, 0.5, 0.3, 0.5, 0.4, 0.5, 0.5, 0.5, 0.4, 0.5, 0.4, 0.5, 0.5, 0.5, 0.6, 0.5, 0.5, 0.5, 0.5, 0.5, 0.6, 0.5, 0.7, 0.5, 0.6, 0.5, 0.6, 0.5, 0.7, 0.5, 1.0, 0.5, 0.9, 0.5, 0.9, 0.5, 1.0, 0.5, 0.8, 0.5, 0.7, 0.5, 0.7, 0.5, 0.8, 0.5, 0.9, 0.5, 0.8, 0.5, 0.8, 0.5, 0.9, 0.5, 0.6, 0.5, 0.5, 0.5, 0.5, 0.5, 0.6, 0.5, 0.3, 0.5, 0.2, 0.5, 0.2, 0.5, 0.3, 0.5, 0.6, 0.5, 0.5, 0.5, 0.5, 0.5, 0.6, 0.5, 0.9, 0.5, 0.8, 0.5, 0.8, 0.5, 0.9, 0.5, 0.2, 0.5, 0.1, 0.5, 0.1, 0.5, 0.2, 0.5, 0.5, 0.5, 0.4, 0.5, 0.4, 0.5, 0.5, 0.5, 0.8, 0.5, 0.7, 0.5, 0.7, 0.5, 0.8, 0.5, 0.1, 0.5, -7.451e-08, 0.5, -7.451e-08, 0.5, 0.1, 0.5, 0.4, 0.5, 0.3, 0.5, 0.3, 0.5, 0.4, 0.5, 0.7, 0.5, 0.6, 0.5, 0.6, 0.5, 0.7, 0.5, 0.75, 0.49, 0.8911, 0.4442, 0.9783, 0.3242, 0.9783, 0.1758, 0.8911, 0.05584, 0.75, 0.01, 0.6089, 0.05584, 0.5217, 0.1758, 0.5217, 0.3242, 0.6089, 0.4442, 0.9, 0.5, 0.8, 0.5, 0.8, 0.5, 0.9, 0.5, 0.2, 0.5, 0.1, 0.5, 0.1, 0.5, 0.2, 0.5, 0.5, 0.5, 0.4, 0.5, 0.4, 0.5, 0.5, 0.5, 0.8, 0.5, 0.7, 0.5, 0.7, 0.5, 0.8, 0.5, 0.1, 0.5, -7.451e-08, 0.5, -7.451e-08, 0.5, 0.1, 0.5, 0.4, 0.5, 0.3, 0.5, 0.3, 0.5, 0.4, 0.5, 0.7, 0.5, 0.6, 0.5, 0.6, 0.5, 0.7, 0.5, 1.0, 0.5, 0.9, 0.5, 0.9, 0.5, 1.0, 0.5, 0.3, 0.5, 0.2, 0.5, 0.2, 0.5, 0.3, 0.5])
me_cylinder_006.materials.append(mat_darkfur_000)
me_cylinder_006.use_remesh_preserve_volume = False
me_cylinder_006.use_remesh_preserve_attributes = False
me_cylinder_006.use_mirror_vertex_groups = False
me_cylinder_006.update()
arm_armature_000 = bpy.data.armatures.new('Armature.000')  # bones are not reproduced

# ---- objects
ob_bigfox = bpy.data.objects.new('BigFox', arm_armature_000)
ob_head = bpy.data.objects.new('Head', me_cylinder_019)
ob_tail = bpy.data.objects.new('Tail', me_cylinder_014)
ob_torso = bpy.data.objects.new('Torso', me_cylinder_013)
ob_arm_l = bpy.data.objects.new('Arm.l', me_cylinder)
ob_leg_l = bpy.data.objects.new('Leg.l', me_cylinder_001)
ob_foot_l = bpy.data.objects.new('Foot.l', me_cylinder_002)
ob_foot_r = bpy.data.objects.new('Foot.r', me_cylinder_003)
ob_arm_r = bpy.data.objects.new('Arm.r', me_cylinder_004)
ob_leg_r = bpy.data.objects.new('Leg.r', me_cylinder_005)
ob_cylinder = bpy.data.objects.new('Cylinder', me_cylinder_006)

# ---- transforms, parenting, visibility, modifiers, constraints
ob_bigfox.location = (0.0, 0.0, 0.0)
ob_bigfox.show_in_front = True
ob_bigfox.lineart.crease_threshold = 0.0
ob_head.parent = ob_bigfox
ob_head.matrix_parent_inverse = Matrix(((0.8971, 3.194e-07, 0.4419, -2.019), (-0.4419, 2.842e-14, 0.8971, -6.023), (2.866e-07, -1.0, 1.412e-07, -0.007279), (0.0, 0.0, -0.0, 1.0)))
ob_head.location = (-1.368, 0.01693, 5.61)
ob_head.rotation_euler = (-0.7242, 1.355, -2.503e-07)
ob_head.scale = (0.6045, 0.6045, 0.6045)
ob_head.lineart.crease_threshold = 0.0
_vg = ob_head.vertex_groups.new(name='torso')
_vg = ob_head.vertex_groups.new(name='head')
_vg = ob_head.vertex_groups.new(name='leg.l')
_vg = ob_head.vertex_groups.new(name='foot.l')
_vg = ob_head.vertex_groups.new(name='arm.r')
_vg = ob_head.vertex_groups.new(name='arm.l')
_vg = ob_head.vertex_groups.new(name='leg.l.001')
_vg = ob_head.vertex_groups.new(name='foot.l.001')
ob_tail.parent = ob_bigfox
ob_tail.matrix_parent_inverse = Matrix(((0.3493, 7.362e-08, -0.7652, 1.204), (0.7652, 2.537e-10, 0.3493, -3.109), (3.08e-08, -0.8411, -6.686e-08, 1.044e-07), (-0.0, 0.0, 0.0, 1.0)))
ob_tail.location = (-0.3049, 0.02769, 1.469)
ob_tail.rotation_euler = (0.0, 1.135, 0.0)
ob_tail.scale = (1.95, 1.95, 1.95)
ob_tail.lineart.crease_threshold = 0.0
ob_torso.parent = ob_bigfox
ob_torso.matrix_parent_inverse = Matrix(((7.676, 1.83e-06, 3.879e-15, -0.1031), (2.859e-08, 1.043e-06, 7.676, -3.461), (1.817e-06, -7.676, 2.182e-13, -0.01), (-0.0, -0.0, -0.0, 1.0)))
ob_torso.location = (0.02764, 0.0021, 0.2774)
ob_torso.scale = (0.2565, 0.2565, 0.2565)
ob_torso.lineart.crease_threshold = 0.0
_vg = ob_torso.vertex_groups.new(name='torso')
_vg = ob_torso.vertex_groups.new(name='head')
_vg = ob_torso.vertex_groups.new(name='leg.l')
_vg = ob_torso.vertex_groups.new(name='foot.l')
_vg = ob_torso.vertex_groups.new(name='arm.r')
_vg = ob_torso.vertex_groups.new(name='arm.l')
_vg = ob_torso.vertex_groups.new(name='leg.l.001')
_vg = ob_torso.vertex_groups.new(name='foot.l.001')
ob_arm_l.parent = ob_bigfox
ob_arm_l.matrix_parent_inverse = Matrix(((-0.5632, 0.08575, 0.8219, -3.75), (-0.331, -0.9348, -0.1293, -2.711), (0.7571, -0.3448, 0.5548, -2.592), (0.0, 0.0, -0.0, 1.0)))
ob_arm_l.location = (-0.689, -2.795, 3.946)
ob_arm_l.rotation_euler = (1.615, -3.099e-09, -0.3519)
ob_arm_l.scale = (1.0, 1.0, 1.0)
ob_arm_l.lineart.crease_threshold = 0.0
ob_leg_l.parent = ob_bigfox
ob_leg_l.matrix_parent_inverse = Matrix(((0.9695, 0.03288, 0.2427, -0.1123), (0.2449, -0.1453, -0.9586, 0.1965), (0.003746, 0.9888, -0.1489, 1.194), (-0.0, 0.0, 0.0, 1.0)))
ob_leg_l.location = (-0.4852, -0.9143, 1.422)
ob_leg_l.rotation_euler = (-0.2286, 0.0, 0.0)
ob_leg_l.scale = (0.8768, 0.8768, 0.8768)
ob_leg_l.lineart.crease_threshold = 0.0
ob_foot_l.parent = ob_bigfox
ob_foot_l.matrix_parent_inverse = Matrix(((-1.106e-08, 1.0, 2.985e-07, 1.148), (-0.9944, -3.461e-07, -0.1055, -1.094), (-0.1055, -1.716e-07, 0.9944, -0.3853), (0.0, -0.0, -0.0, 1.0)))
ob_foot_l.location = (-0.594, -1.138, 0.3204)
ob_foot_l.scale = (1.806, 1.806, 1.806)
ob_foot_l.lineart.crease_threshold = 0.0
ob_foot_r.parent = ob_bigfox
ob_foot_r.matrix_parent_inverse = Matrix(((5.097e-08, 1.0, -3.392e-07, -1.149), (-0.9944, 1.41e-06, -0.1055, -1.094), (-0.1055, -1.527e-08, 0.9944, -0.3853), (-0.0, -0.0, -0.0, 1.0)))
ob_foot_r.location = (-0.594, -1.138, 0.3204)
ob_foot_r.scale = (1.806, 1.806, 1.806)
ob_foot_r.lineart.crease_threshold = 0.0
ob_arm_r.parent = ob_bigfox
ob_arm_r.matrix_parent_inverse = Matrix(((0.9314, 0.3589, 0.06053, -0.3479), (-0.3485, 0.9274, -0.1361, -2.563), (-0.105, 0.1057, 0.9888, -4.548), (-0.0, -0.0, -0.0, 1.0)))
ob_arm_r.location = (-0.7188, 2.666, 4.103)
ob_arm_r.rotation_euler = (-3.099, -5.689e-07, 0.2972)
ob_arm_r.lineart.crease_threshold = 0.0
ob_leg_r.parent = ob_bigfox
ob_leg_r.matrix_parent_inverse = Matrix(((0.9672, 0.03288, 0.2521, -0.1913), (0.2449, 0.1453, -0.9586, 0.1964), (-0.06814, 0.9888, 0.1325, -1.184), (-0.0, -0.0, -0.0, 1.0)))
ob_leg_r.location = (-0.4852, -0.9143, 1.422)
ob_leg_r.rotation_euler = (-0.2286, 0.0, 0.0)
ob_leg_r.scale = (0.8768, 0.8768, 0.8768)
ob_leg_r.lineart.crease_threshold = 0.0
ob_cylinder.parent = ob_bigfox
ob_cylinder.matrix_parent_inverse = Matrix(((-1.0, -5.96e-08, 8.941e-08, -1.047), (-5.96e-08, -1.0, -1.043e-07, -3.936), (8.941e-08, 2.98e-08, 1.0, -4.17), (0.0, 0.0, -0.0, 1.0)))
ob_cylinder.location = (-1.548, -3.759, 4.273)
ob_cylinder.rotation_euler = (3.015e-08, -1.176, -0.2421)
ob_cylinder.scale = (1.077, 1.077, 1.077)
ob_cylinder.lineart.crease_threshold = 0.0

# ---- collection membership
col_collection.objects.link(ob_bigfox)
col_collection.objects.link(ob_head)
col_collection.objects.link(ob_tail)
col_collection.objects.link(ob_torso)
col_collection.objects.link(ob_arm_l)
col_collection.objects.link(ob_leg_l)
col_collection.objects.link(ob_foot_l)
col_collection.objects.link(ob_foot_r)
col_collection.objects.link(ob_arm_r)
col_collection.objects.link(ob_leg_r)
col_collection.objects.link(ob_cylinder)

# ---- scene / render settings (as saved in the file)
scene.frame_start = 1; scene.frame_end = 89; scene.frame_set(6)
scene.render.engine = 'BLENDER_EEVEE_NEXT'
scene.cycles.use_denoising = False
scene.cycles.samples = 128
scene.cycles.sampling_pattern = 'TABULATED_SOBOL'
scene.cycles.use_adaptive_sampling = False
scene.cycles.use_light_tree = False
scene.view_settings.view_transform = 'Filmic'
bpy.context.view_layer.update()

# ---- added for rendering (the .blend has no active camera and no usable light): camera, sun
cam_auto = bpy.data.cameras.new('AutoCamera')
cam_auto.lens = 50.0
cam_auto.sensor_width = 36.0
cam_auto.clip_end = 1000.0
ob_auto_camera = bpy.data.objects.new('AutoCamera', cam_auto)
scene.collection.objects.link(ob_auto_camera)
ob_auto_camera.location = (13.9789, -16.6358, 16.2373)
ob_auto_camera.rotation_euler = (1.09748, -7.21219e-08, 0.694738)
scene.camera = ob_auto_camera
light_auto_sun = bpy.data.lights.new('AutoSun', 'SUN')
light_auto_sun.energy = 3.0
light_auto_sun.angle = 0.0523599
ob_auto_sun = bpy.data.objects.new('AutoSun', light_auto_sun)
scene.collection.objects.link(ob_auto_sun)
ob_auto_sun.rotation_euler = (0.872665, 0.174533, 0.523599)
bpy.context.view_layer.update()
